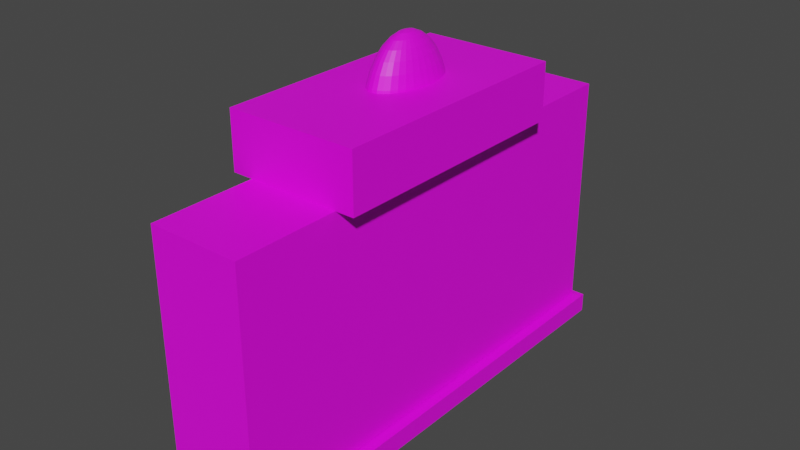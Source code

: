# Source: Television.blend  (saved by Blender 2.91.10; exported with 4.5.12 LTS)
import bpy
from mathutils import Matrix  # noqa: F401  (used for matrix-valued properties, if any)

bpy.ops.wm.read_factory_settings(use_empty=True)
scene = bpy.context.scene
scene.name = 'Scene'

# ---- collections
col_collection = bpy.data.collections.new('Collection'); scene.collection.children.link(col_collection)

# ---- images (referenced by path relative to the original .blend; pixels are not part of the script)
import os
ASSET_DIR = os.environ.get("B2B_ASSET_DIR", "")  # directory of the original .blend (textures are referenced by path, not embedded)
HERE = os.path.dirname(os.path.abspath(__file__))  # packed textures are extracted next to this script under _unpacked/

def load_image(name, relpath, width, height, colorspace="sRGB"):
    """Load a texture the original file referenced (path relative to the .blend, or extracted next to this script)."""
    p = next((c for c in (os.path.join(HERE, relpath), os.path.join(ASSET_DIR, relpath)) if relpath and os.path.exists(c)), "")
    if p:
        img = bpy.data.images.load(p, check_existing=True)
        img.name = name
    else:  # same state as the original file: an image datablock whose file is absent (Cycles renders it pink)
        img = bpy.data.images.new(name, width, height)
        img.source = "FILE"
        img.filepath = "//" + (relpath or name)
    img.colorspace_settings.name = colorspace
    return img
img_texturatele_png_001 = load_image('TexturaTele.png.001', 'TexturaTele.png', 1024, 1024, 'sRGB')

# ---- materials (node trees are filled in below, after node groups)
mat_tele = bpy.data.materials.new('Tele')
mat_tele.use_transparent_shadow = False

# ---- material node trees
mat_tele.use_nodes = True; mat_tele.node_tree.nodes.clear()
_N = mat_tele.node_tree.nodes; _L = mat_tele.node_tree.links
n0 = _N.new('ShaderNodeBsdfPrincipled'); n0.name = 'Principled BSDF'; n0.location = (10, 300)
n0.distribution = 'GGX'
n0.subsurface_method = 'BURLEY'
n0.inputs[3].default_value = 1.45
n0.inputs[27].default_value = (0.0, 0.0, 0.0, 1.0)
n0.inputs[28].default_value = 1.0
n1 = _N.new('ShaderNodeOutputMaterial'); n1.name = 'Material Output'; n1.location = (300, 300)
n2 = _N.new('ShaderNodeTexImage'); n2.name = 'Imagen'; n2.location = (-335, 247)
n2.image = img_texturatele_png_001
_L.new(n0.outputs[0], n1.inputs[0])
_L.new(n2.outputs[0], n0.inputs[0])
n1.is_active_output = True

# ---- world
world_world = bpy.data.worlds.new('World'); scene.world = world_world
world_world.use_nodes = True; world_world.node_tree.nodes.clear()
_N = world_world.node_tree.nodes; _L = world_world.node_tree.links
n0 = _N.new('ShaderNodeOutputWorld'); n0.name = 'World Output'; n0.location = (300, 300)
n1 = _N.new('ShaderNodeBackground'); n1.name = 'Background'; n1.location = (10, 300)
n1.inputs[0].default_value = (0.05088, 0.05088, 0.05088, 1.0)
_L.new(n1.outputs[0], n0.inputs[0])
n0.is_active_output = True
world_world.color = (0.05088, 0.05088, 0.05088)
world_world.use_sun_shadow = False
world_world.sun_shadow_jitter_overblur = 0.0

# ---- meshes
me_plano = bpy.data.meshes.new('Plano')
me_plano.from_pydata([(-1.0, -1.0, 0.0), (1.0, -1.0, 0.0), (-1.0, 1.0, 0.0), (1.0, 1.0, 0.0), (-1.0, -1.0, 0.2567), (1.0, -1.0, 0.2567), (-1.0, 1.0, 0.2567), (1.0, 1.0, 0.2567), (-0.7842, 0.8773, 3.242), (-0.7842, -0.8883, 3.242), (-0.7842, 0.8773, 0.4366), (-0.7842, -0.8883, 0.4366), (-0.7602, -0.9831, 0.2741), (0.8248, -0.9831, 0.2741), (-0.7602, 0.9721, 0.2741), (0.8248, 0.9721, 0.2741), (-0.7602, -0.9831, 3.405), (0.8248, -0.9831, 3.405), (-0.7602, 0.9721, 3.405), (0.8248, 0.9721, 3.405), (-1.115, -0.5562, 3.405), (1.148, -0.5562, 3.405), (-1.115, 0.5061, 3.405), (1.148, 0.5061, 3.405), (-1.115, -0.5562, 4.145), (1.148, -0.5562, 4.145), (-1.115, 0.5061, 4.145), (1.148, 0.5061, 4.145), (-1.12, -0.01679, 3.836), (-1.12, 0.4716, 3.836), (-1.12, -0.01679, 3.987), (-1.12, 0.4716, 3.987), (-1.096, -0.01679, 3.836), (-1.096, 0.4716, 3.836), (-1.096, -0.01679, 3.987), (-1.096, 0.4716, 3.987), (-1.141, 0.4026, 3.674), (-1.141, 0.4026, 3.526), (-1.141, 0.4706, 3.674), (-1.141, 0.4706, 3.526), (-1.112, 0.4706, 3.526), (-1.112, 0.4706, 3.674), (-1.112, 0.4026, 3.526), (-1.112, 0.4026, 3.674), (-1.118, 0.2657, 3.677), (-1.118, 0.2657, 3.529), (-1.118, 0.3337, 3.677), (-1.118, 0.3337, 3.529), (-1.147, 0.3337, 3.529), (-1.147, 0.3337, 3.677), (-1.147, 0.2657, 3.529), (-1.147, 0.2657, 3.677), (-1.147, 0.334, 3.677), (-1.147, 0.334, 3.529), (-1.147, 0.402, 3.677), (-1.147, 0.402, 3.529), (-1.118, 0.402, 3.529), (-1.118, 0.402, 3.677), (-1.118, 0.334, 3.529), (-1.118, 0.334, 3.677), (-1.118, 0.1971, 3.677), (-1.118, 0.1971, 3.529), (-1.118, 0.2651, 3.677), (-1.118, 0.2651, 3.529), (-1.147, 0.2651, 3.529), (-1.147, 0.2651, 3.677), (-1.147, 0.1971, 3.529), (-1.147, 0.1971, 3.677), (-1.118, 0.1286, 3.677), (-1.118, 0.1286, 3.529), (-1.118, 0.1966, 3.677), (-1.118, 0.1966, 3.529), (-1.147, 0.1966, 3.529), (-1.147, 0.1966, 3.677), (-1.147, 0.1286, 3.529), (-1.147, 0.1286, 3.677), (-1.118, 0.05954, 3.677), (-1.118, 0.05954, 3.529), (-1.118, 0.1275, 3.677), (-1.118, 0.1275, 3.529), (-1.147, 0.1275, 3.529), (-1.147, 0.1275, 3.677), (-1.147, 0.05954, 3.529), (-1.147, 0.05954, 3.677), (-1.147, -0.3661, 3.93), (-1.117, -0.3661, 3.93), (-1.147, -0.3666, 3.914), (-1.117, -0.3666, 3.914), (-1.147, -0.3681, 3.898), (-1.117, -0.3681, 3.898), (-1.147, -0.3705, 3.884), (-1.117, -0.3705, 3.884), (-1.147, -0.3738, 3.871), (-1.117, -0.3738, 3.871), (-1.147, -0.3778, 3.861), (-1.117, -0.3778, 3.861), (-1.147, -0.3824, 3.853), (-1.117, -0.3824, 3.853), (-1.147, -0.3873, 3.849), (-1.117, -0.3873, 3.849), (-1.147, -0.3925, 3.847), (-1.117, -0.3925, 3.847), (-1.147, -0.3976, 3.849), (-1.117, -0.3976, 3.849), (-1.147, -0.4025, 3.853), (-1.117, -0.4025, 3.853), (-1.147, -0.4071, 3.861), (-1.117, -0.4071, 3.861), (-1.147, -0.4111, 3.871), (-1.117, -0.4111, 3.871), (-1.147, -0.4144, 3.884), (-1.117, -0.4144, 3.884), (-1.147, -0.4168, 3.898), (-1.117, -0.4168, 3.898), (-1.147, -0.4183, 3.914), (-1.117, -0.4183, 3.914), (-1.147, -0.4188, 3.93), (-1.117, -0.4188, 3.93), (-1.147, -0.4183, 3.947), (-1.117, -0.4183, 3.947), (-1.147, -0.4168, 3.962), (-1.117, -0.4168, 3.962), (-1.147, -0.4144, 3.977), (-1.117, -0.4144, 3.977), (-1.147, -0.4111, 3.989), (-1.117, -0.4111, 3.989), (-1.147, -0.4071, 4.0), (-1.117, -0.4071, 4.0), (-1.147, -0.4025, 4.007), (-1.117, -0.4025, 4.007), (-1.147, -0.3976, 4.012), (-1.117, -0.3976, 4.012), (-1.147, -0.3925, 4.014), (-1.117, -0.3925, 4.014), (-1.147, -0.3873, 4.012), (-1.117, -0.3873, 4.012), (-1.147, -0.3824, 4.007), (-1.117, -0.3824, 4.007), (-1.147, -0.3778, 4.0), (-1.117, -0.3778, 4.0), (-1.147, -0.3738, 3.989), (-1.117, -0.3738, 3.989), (-1.147, -0.3705, 3.977), (-1.117, -0.3705, 3.977), (-1.147, -0.3681, 3.962), (-1.117, -0.3681, 3.962), (-1.147, -0.3666, 3.947), (-1.117, -0.3666, 3.947), (-1.147, -0.2399, 3.93), (-1.117, -0.2399, 3.93), (-1.147, -0.2404, 3.914), (-1.117, -0.2404, 3.914), (-1.147, -0.2419, 3.898), (-1.117, -0.2419, 3.898), (-1.147, -0.2444, 3.884), (-1.117, -0.2444, 3.884), (-1.147, -0.2476, 3.871), (-1.117, -0.2476, 3.871), (-1.147, -0.2516, 3.861), (-1.117, -0.2516, 3.861), (-1.147, -0.2562, 3.853), (-1.117, -0.2562, 3.853), (-1.147, -0.2612, 3.849), (-1.117, -0.2612, 3.849), (-1.147, -0.2663, 3.847), (-1.117, -0.2663, 3.847), (-1.147, -0.2714, 3.849), (-1.117, -0.2714, 3.849), (-1.147, -0.2764, 3.853), (-1.117, -0.2764, 3.853), (-1.147, -0.281, 3.861), (-1.117, -0.281, 3.861), (-1.147, -0.2849, 3.871), (-1.117, -0.2849, 3.871), (-1.147, -0.2882, 3.884), (-1.117, -0.2882, 3.884), (-1.147, -0.2907, 3.898), (-1.117, -0.2907, 3.898), (-1.147, -0.2922, 3.914), (-1.117, -0.2922, 3.914), (-1.147, -0.2927, 3.93), (-1.117, -0.2927, 3.93), (-1.147, -0.2922, 3.947), (-1.117, -0.2922, 3.947), (-1.147, -0.2907, 3.962), (-1.117, -0.2907, 3.962), (-1.147, -0.2882, 3.977), (-1.117, -0.2882, 3.977), (-1.147, -0.2849, 3.989), (-1.117, -0.2849, 3.989), (-1.147, -0.281, 4.0), (-1.117, -0.281, 4.0), (-1.147, -0.2764, 4.007), (-1.117, -0.2764, 4.007), (-1.147, -0.2714, 4.012), (-1.117, -0.2714, 4.012), (-1.147, -0.2663, 4.014), (-1.117, -0.2663, 4.014), (-1.147, -0.2612, 4.012), (-1.117, -0.2612, 4.012), (-1.147, -0.2562, 4.007), (-1.117, -0.2562, 4.007), (-1.147, -0.2516, 4.0), (-1.117, -0.2516, 4.0), (-1.147, -0.2476, 3.989), (-1.117, -0.2476, 3.989), (-1.147, -0.2444, 3.977), (-1.117, -0.2444, 3.977), (-1.147, -0.2419, 3.962), (-1.117, -0.2419, 3.962), (-1.147, -0.2404, 3.947), (-1.117, -0.2404, 3.947), (0.005602, -0.006298, 4.695), (0.005602, -0.04345, 4.645), (0.005602, -0.07769, 4.565), (0.005602, -0.1077, 4.458), (0.005602, -0.1323, 4.326), (0.005602, -0.1506, 4.177), (0.005602, -0.1619, 4.014), (0.005602, -0.1657, 3.845), (0.005602, -0.1619, 3.676), (0.005602, -0.07769, 3.125), (0.02269, -0.005555, 4.695), (0.03911, -0.04199, 4.645), (0.05426, -0.07558, 4.565), (0.06753, -0.105, 4.458), (0.07842, -0.1292, 4.326), (0.08651, -0.1471, 4.177), (0.09149, -0.1582, 4.014), (0.09318, -0.1619, 3.845), (0.09149, -0.1582, 3.676), (0.08651, -0.1471, 3.514), (0.07842, -0.1292, 3.364), (0.06753, -0.105, 3.233), (0.05426, -0.07558, 3.125), (0.03911, -0.04199, 3.045), (0.02269, -0.005555, 2.996), (0.03911, -0.003356, 4.695), (0.07134, -0.03768, 4.645), (0.101, -0.06932, 4.565), (0.1271, -0.09704, 4.458), (0.1484, -0.1198, 4.326), (0.1643, -0.1367, 4.177), (0.1741, -0.1471, 4.014), (0.1774, -0.1506, 3.845), (0.1741, -0.1471, 3.676), (0.1643, -0.1367, 3.514), (0.1484, -0.1198, 3.364), (0.1271, -0.09704, 3.233), (0.101, -0.06932, 3.125), (0.07134, -0.03768, 3.045), (0.03911, -0.003356, 2.996), (0.05426, 0.0002141, 4.695), (0.101, -0.03068, 4.645), (0.1442, -0.05915, 4.565), (0.1819, -0.0841, 4.458), (0.213, -0.1046, 4.326), (0.236, -0.1198, 4.177), (0.2502, -0.1292, 4.014), (0.255, -0.1323, 3.845), (0.2502, -0.1292, 3.676), (0.236, -0.1198, 3.514), (0.213, -0.1046, 3.364), (0.1819, -0.0841, 3.233), (0.1442, -0.05915, 3.125), (0.101, -0.03068, 3.045), (0.05426, 0.0002142, 2.996), (0.06753, 0.005019, 4.695), (0.1271, -0.02125, 4.645), (0.1819, -0.04546, 4.565), (0.23, -0.06669, 4.458), (0.2695, -0.0841, 4.326), (0.2989, -0.09704, 4.177), (0.3169, -0.105, 4.014), (0.323, -0.1077, 3.845), (0.3169, -0.105, 3.676), (0.2989, -0.09704, 3.514), (0.2695, -0.0841, 3.364), (0.23, -0.06669, 3.233), (0.1819, -0.04546, 3.125), (0.1271, -0.02125, 3.045), (0.06753, 0.005019, 2.996), (0.07842, 0.01087, 4.695), (0.1484, -0.009767, 4.645), (0.213, -0.02879, 4.565), (0.2695, -0.04546, 4.458), (0.3159, -0.05915, 4.326), (0.3504, -0.06932, 4.177), (0.3717, -0.07558, 4.014), (0.3788, -0.07769, 3.845), (0.3717, -0.07558, 3.676), (0.3504, -0.06932, 3.514), (0.3159, -0.05915, 3.364), (0.2695, -0.04546, 3.233), (0.213, -0.02879, 3.125), (0.1484, -0.009767, 3.045), (0.07842, 0.01087, 2.996), (0.08651, 0.01755, 4.695), (0.1643, 0.003336, 4.645), (0.236, -0.009767, 4.565), (0.2989, -0.02125, 4.458), (0.3504, -0.03068, 4.326), (0.3888, -0.03768, 4.177), (0.4124, -0.04199, 4.014), (0.4203, -0.04345, 3.845), (0.4124, -0.04199, 3.676), (0.3888, -0.03768, 3.514), (0.3504, -0.03068, 3.364), (0.2989, -0.02125, 3.233), (0.236, -0.009767, 3.125), (0.1643, 0.003336, 3.045), (0.08651, 0.01755, 2.996), (0.09149, 0.0248, 4.695), (0.1741, 0.01755, 4.645), (0.2502, 0.01087, 4.565), (0.3169, 0.005019, 4.458), (0.3717, 0.0002142, 4.326), (0.4124, -0.003356, 4.177), (0.4374, -0.005555, 4.014), (0.4459, -0.006297, 3.845), (0.4374, -0.005555, 3.676), (0.4124, -0.003356, 3.514), (0.3717, 0.0002142, 3.364), (0.3169, 0.005019, 3.233), (0.2502, 0.01087, 3.125), (0.1741, 0.01755, 3.045), (0.09149, 0.0248, 2.996), (0.09318, 0.03234, 4.695), (0.1774, 0.03234, 4.645), (0.255, 0.03234, 4.565), (0.323, 0.03234, 4.458), (0.3788, 0.03234, 4.326), (0.4203, 0.03234, 4.177), (0.4459, 0.03234, 4.014), (0.4545, 0.03234, 3.845), (0.4459, 0.03234, 3.676), (0.4203, 0.03234, 3.514), (0.3788, 0.03234, 3.364), (0.323, 0.03234, 3.233), (0.255, 0.03234, 3.125), (0.1774, 0.03234, 3.045), (0.09318, 0.03234, 2.996), (0.09149, 0.03988, 4.695), (0.1741, 0.04713, 4.645), (0.2502, 0.05381, 4.565), (0.3169, 0.05966, 4.458), (0.3717, 0.06447, 4.326), (0.4124, 0.06804, 4.177), (0.4374, 0.07024, 4.014), (0.4459, 0.07098, 3.845), (0.4374, 0.07024, 3.676), (0.4124, 0.06804, 3.514), (0.3717, 0.06447, 3.364), (0.3169, 0.05966, 3.233), (0.2502, 0.05381, 3.125), (0.1741, 0.04713, 3.045), (0.09149, 0.03988, 2.996), (0.08651, 0.04713, 4.695), (0.1643, 0.06134, 4.645), (0.236, 0.07445, 4.565), (0.2989, 0.08593, 4.458), (0.3504, 0.09536, 4.326), (0.3888, 0.1024, 4.177), (0.4124, 0.1067, 4.014), (0.4203, 0.1081, 3.845), (0.4124, 0.1067, 3.676), (0.3888, 0.1024, 3.514), (0.3504, 0.09536, 3.364), (0.2989, 0.08593, 3.233), (0.236, 0.07445, 3.125), (0.1643, 0.06134, 3.045), (0.08651, 0.04713, 2.996), (0.07842, 0.05381, 4.695), (0.1484, 0.07445, 4.645), (0.213, 0.09347, 4.565), (0.2695, 0.1101, 4.458), (0.3159, 0.1238, 4.326), (0.3504, 0.134, 4.177), (0.3717, 0.1403, 4.014), (0.3788, 0.1424, 3.845), (0.3717, 0.1403, 3.676), (0.3504, 0.134, 3.514), (0.3159, 0.1238, 3.364), (0.2695, 0.1101, 3.233), (0.213, 0.09347, 3.125), (0.1484, 0.07445, 3.045), (0.07842, 0.05381, 2.996), (0.06753, 0.05966, 4.695), (0.1271, 0.08593, 4.645), (0.1819, 0.1101, 4.565), (0.23, 0.1314, 4.458), (0.2695, 0.1488, 4.326), (0.2989, 0.1617, 4.177), (0.3169, 0.1697, 4.014), (0.323, 0.1724, 3.845), (0.3169, 0.1697, 3.676), (0.2989, 0.1617, 3.514), (0.2695, 0.1488, 3.364), (0.23, 0.1314, 3.233), (0.1819, 0.1101, 3.125), (0.1271, 0.08593, 3.045), (0.06753, 0.05966, 2.996), (0.05426, 0.06447, 4.695), (0.101, 0.09536, 4.645), (0.1442, 0.1238, 4.565), (0.1819, 0.1488, 4.458), (0.213, 0.1693, 4.326), (0.236, 0.1845, 4.177), (0.2502, 0.1938, 4.014), (0.255, 0.197, 3.845), (0.2502, 0.1938, 3.676), (0.236, 0.1845, 3.514), (0.213, 0.1693, 3.364), (0.1819, 0.1488, 3.233), (0.1442, 0.1238, 3.125), (0.101, 0.09536, 3.045), (0.05426, 0.06447, 2.996), (0.005602, 0.03234, 2.98), (0.03911, 0.06804, 4.695), (0.07134, 0.1024, 4.645), (0.101, 0.134, 4.565), (0.1271, 0.1617, 4.458), (0.1484, 0.1845, 4.326), (0.1643, 0.2014, 4.177), (0.1741, 0.2118, 4.014), (0.1774, 0.2153, 3.845), (0.1741, 0.2118, 3.676), (0.1643, 0.2014, 3.514), (0.1484, 0.1845, 3.364), (0.1271, 0.1617, 3.233), (0.101, 0.134, 3.125), (0.07134, 0.1024, 3.045), (0.03911, 0.06804, 2.996), (0.02269, 0.07024, 4.695), (0.03911, 0.1067, 4.645), (0.05426, 0.1403, 4.565), (0.06753, 0.1697, 4.458), (0.07842, 0.1938, 4.326), (0.08651, 0.2118, 4.177), (0.09149, 0.2229, 4.014), (0.09318, 0.2266, 3.845), (0.09149, 0.2229, 3.676), (0.08651, 0.2118, 3.514), (0.07842, 0.1938, 3.364), (0.06753, 0.1697, 3.233), (0.05426, 0.1403, 3.125), (0.03911, 0.1067, 3.045), (0.02269, 0.07024, 2.996), (0.005602, 0.07098, 4.695), (0.005602, 0.1081, 4.645), (0.005602, 0.1424, 4.565), (0.005602, 0.1724, 4.458), (0.005602, 0.197, 4.326), (0.005602, 0.2153, 4.177), (0.005602, 0.2266, 4.014), (0.005602, 0.2304, 3.845), (0.005602, 0.2266, 3.676), (0.005602, 0.2153, 3.514), (0.005602, 0.197, 3.364), (0.005602, 0.1724, 3.233), (0.005602, 0.1424, 3.125), (0.005602, 0.1081, 3.045), (0.005602, 0.07098, 2.996), (-0.01148, 0.07024, 4.695), (-0.02791, 0.1067, 4.645), (-0.04305, 0.1403, 4.565), (-0.05632, 0.1697, 4.458), (-0.06721, 0.1938, 4.326), (-0.07531, 0.2118, 4.177), (-0.08029, 0.2229, 4.014), (-0.08197, 0.2266, 3.845), (-0.08029, 0.2229, 3.676), (-0.07531, 0.2118, 3.514), (-0.06721, 0.1938, 3.364), (-0.05632, 0.1697, 3.233), (-0.04305, 0.1403, 3.125), (-0.02791, 0.1067, 3.045), (-0.01148, 0.07024, 2.996), (-0.02791, 0.06804, 4.695), (-0.06014, 0.1024, 4.645), (-0.08984, 0.134, 4.565), (-0.1159, 0.1617, 4.458), (-0.1372, 0.1845, 4.326), (-0.1531, 0.2014, 4.177), (-0.1629, 0.2118, 4.014), (-0.1662, 0.2153, 3.845), (-0.1629, 0.2118, 3.676), (-0.1531, 0.2014, 3.514), (-0.1372, 0.1845, 3.364), (-0.1159, 0.1617, 3.233), (-0.08984, 0.134, 3.125), (-0.06014, 0.1024, 3.045), (-0.02791, 0.06804, 2.996), (-0.04305, 0.06447, 4.695), (-0.08984, 0.09536, 4.645), (-0.133, 0.1238, 4.565), (-0.1707, 0.1488, 4.458), (-0.2018, 0.1693, 4.326), (-0.2248, 0.1845, 4.177), (-0.239, 0.1938, 4.014), (-0.2438, 0.197, 3.845), (-0.239, 0.1938, 3.676), (-0.2248, 0.1845, 3.514), (-0.2018, 0.1693, 3.364), (-0.1707, 0.1488, 3.233), (-0.133, 0.1238, 3.125), (-0.08984, 0.09536, 3.045), (-0.04305, 0.06447, 2.996), (0.005601, 0.03234, 4.711), (-0.05632, 0.05966, 4.695), (-0.1159, 0.08593, 4.645), (-0.1707, 0.1101, 4.565), (-0.2188, 0.1314, 4.458), (-0.2583, 0.1488, 4.326), (-0.2876, 0.1617, 4.177), (-0.3057, 0.1697, 4.014), (-0.3118, 0.1724, 3.845), (-0.3057, 0.1697, 3.676), (-0.2876, 0.1617, 3.514), (-0.2583, 0.1488, 3.364), (-0.2188, 0.1314, 3.233), (-0.1707, 0.1101, 3.125), (-0.1159, 0.08593, 3.045), (-0.05632, 0.05966, 2.996), (-0.06721, 0.05381, 4.695), (-0.1372, 0.07445, 4.645), (-0.2018, 0.09347, 4.565), (-0.2583, 0.1101, 4.458), (-0.3047, 0.1238, 4.326), (-0.3392, 0.134, 4.177), (-0.3605, 0.1403, 4.014), (-0.3676, 0.1424, 3.845), (-0.3605, 0.1403, 3.676), (-0.3392, 0.134, 3.514), (-0.3047, 0.1238, 3.364), (-0.2583, 0.1101, 3.233), (-0.2018, 0.09347, 3.125), (-0.1372, 0.07445, 3.045), (-0.06721, 0.05381, 2.996), (-0.07531, 0.04713, 4.695), (-0.1531, 0.06134, 4.645), (-0.2248, 0.07445, 4.565), (-0.2876, 0.08593, 4.458), (-0.3392, 0.09536, 4.326), (-0.3775, 0.1024, 4.177), (-0.4011, 0.1067, 4.014), (-0.4091, 0.1081, 3.845), (-0.4011, 0.1067, 3.676), (-0.3775, 0.1024, 3.514), (-0.3392, 0.09536, 3.364), (-0.2876, 0.08593, 3.233), (-0.2248, 0.07445, 3.125), (-0.1531, 0.06134, 3.045), (-0.07531, 0.04713, 2.996), (-0.08029, 0.03988, 4.695), (-0.1629, 0.04713, 4.645), (-0.239, 0.05381, 4.565), (-0.3057, 0.05966, 4.458), (-0.3605, 0.06447, 4.326), (-0.4011, 0.06804, 4.177), (-0.4262, 0.07024, 4.014), (-0.4347, 0.07098, 3.845), (-0.4262, 0.07024, 3.676), (-0.4011, 0.06804, 3.514), (-0.3605, 0.06447, 3.364), (-0.3057, 0.05966, 3.233), (-0.239, 0.05381, 3.125), (-0.1629, 0.04713, 3.045), (-0.08029, 0.03988, 2.996), (-0.08197, 0.03234, 4.695), (-0.1662, 0.03234, 4.645), (-0.2438, 0.03234, 4.565), (-0.3118, 0.03234, 4.458), (-0.3676, 0.03234, 4.326), (-0.4091, 0.03234, 4.177), (-0.4347, 0.03234, 4.014), (-0.4433, 0.03234, 3.845), (-0.4347, 0.03234, 3.676), (-0.4091, 0.03234, 3.514), (-0.3676, 0.03234, 3.364), (-0.3118, 0.03234, 3.233), (-0.2438, 0.03234, 3.125), (-0.1662, 0.03234, 3.045), (-0.08197, 0.03234, 2.996), (-0.08029, 0.0248, 4.695), (-0.1629, 0.01755, 4.645), (-0.239, 0.01087, 4.565), (-0.3057, 0.005019, 4.458), (-0.3605, 0.0002142, 4.326), (-0.4011, -0.003356, 4.177), (-0.4262, -0.005555, 4.014), (-0.4347, -0.006298, 3.845), (-0.4262, -0.005555, 3.676), (-0.4011, -0.003356, 3.514), (-0.3605, 0.0002142, 3.364), (-0.3057, 0.005019, 3.233), (-0.239, 0.01087, 3.125), (-0.1629, 0.01755, 3.045), (-0.08029, 0.0248, 2.996), (-0.07531, 0.01755, 4.695), (-0.1531, 0.003336, 4.645), (-0.2248, -0.009767, 4.565), (-0.2876, -0.02125, 4.458), (-0.3392, -0.03068, 4.326), (-0.3775, -0.03768, 4.177), (-0.4011, -0.04199, 4.014), (-0.4091, -0.04345, 3.845), (-0.4011, -0.04199, 3.676), (-0.3775, -0.03768, 3.514), (-0.3392, -0.03068, 3.364), (-0.2876, -0.02125, 3.233), (-0.2248, -0.009767, 3.125), (-0.1531, 0.003336, 3.045), (-0.07531, 0.01755, 2.996), (-0.06721, 0.01087, 4.695), (-0.1372, -0.009767, 4.645), (-0.2018, -0.02879, 4.565), (-0.2583, -0.04546, 4.458), (-0.3047, -0.05915, 4.326), (-0.3392, -0.06932, 4.177), (-0.3605, -0.07558, 4.014), (-0.3676, -0.07769, 3.845), (-0.3605, -0.07558, 3.676), (-0.3392, -0.06932, 3.514), (-0.3047, -0.05915, 3.364), (-0.2583, -0.04546, 3.233), (-0.2018, -0.02879, 3.125), (-0.1372, -0.009767, 3.045), (-0.06721, 0.01087, 2.996), (-0.05632, 0.005019, 4.695), (-0.1159, -0.02125, 4.645), (-0.1707, -0.04546, 4.565), (-0.2188, -0.06669, 4.458), (-0.2583, -0.0841, 4.326), (-0.2876, -0.09704, 4.177), (-0.3057, -0.105, 4.014), (-0.3118, -0.1077, 3.845), (-0.3057, -0.105, 3.676), (-0.2876, -0.09704, 3.514), (-0.2583, -0.0841, 3.364), (-0.2188, -0.06669, 3.233), (-0.1707, -0.04546, 3.125), (-0.1159, -0.02125, 3.045), (-0.05632, 0.005019, 2.996), (-0.04305, 0.0002142, 4.695), (-0.08984, -0.03068, 4.645), (-0.133, -0.05915, 4.565), (-0.1707, -0.0841, 4.458), (-0.2018, -0.1046, 4.326), (-0.2248, -0.1198, 4.177), (-0.239, -0.1292, 4.014), (-0.2438, -0.1323, 3.845), (-0.239, -0.1292, 3.676), (-0.2248, -0.1198, 3.514), (-0.2018, -0.1046, 3.364), (-0.1707, -0.0841, 3.233), (-0.133, -0.05915, 3.125), (-0.08984, -0.03068, 3.045), (-0.04305, 0.0002142, 2.996), (-0.02791, -0.003356, 4.695), (-0.06014, -0.03768, 4.645), (-0.08984, -0.06932, 4.565), (-0.1159, -0.09704, 4.458), (-0.1372, -0.1198, 4.326), (-0.1531, -0.1367, 4.177), (-0.1629, -0.1471, 4.014), (-0.1662, -0.1506, 3.845), (-0.1629, -0.1471, 3.676), (-0.1531, -0.1367, 3.514), (-0.1372, -0.1198, 3.364), (-0.1159, -0.09704, 3.233), (-0.08984, -0.06932, 3.125), (-0.06014, -0.03768, 3.045), (-0.02791, -0.003356, 2.996), (-0.01148, -0.005555, 4.695), (-0.02791, -0.04199, 4.645), (-0.04305, -0.07558, 4.565), (-0.05632, -0.105, 4.458), (-0.06721, -0.1292, 4.326), (-0.07531, -0.1471, 4.177), (-0.08029, -0.1582, 4.014), (-0.08197, -0.1619, 3.845), (-0.08029, -0.1582, 3.676), (-0.07531, -0.1471, 3.514), (-0.06721, -0.1292, 3.364), (-0.05632, -0.105, 3.233), (-0.04305, -0.07558, 3.125), (-0.02791, -0.04199, 3.045), (-0.01148, -0.005555, 2.996), (0.005602, -0.1506, 3.514), (0.005602, -0.1323, 3.364), (0.005602, -0.1077, 3.233), (0.005602, -0.04345, 3.045), (0.005602, -0.006297, 2.996)], [], [(0, 2, 3, 1), (4, 5, 7, 6), (1, 3, 7, 5), (2, 0, 4, 6), (3, 2, 6, 7), (0, 1, 5, 4), (12, 16, 9, 11), (18, 14, 10, 8), (14, 12, 11, 10), (10, 11, 9, 8), (15, 13, 12, 14), (19, 18, 16, 17), (12, 13, 17, 16), (13, 15, 19, 17), (16, 18, 8, 9), (15, 14, 18, 19), (20, 22, 23, 21), (24, 25, 27, 26), (21, 23, 27, 25), (22, 20, 28, 29), (23, 22, 26, 27), (20, 21, 25, 24), (30, 31, 35, 34), (26, 22, 29, 31), (20, 24, 30, 28), (24, 26, 31, 30), (33, 32, 34, 35), (28, 30, 34, 32), (29, 28, 32, 33), (31, 29, 33, 35), (39, 38, 36, 37), (37, 36, 43, 42), (42, 43, 41, 40), (40, 41, 38, 39), (37, 42, 40, 39), (43, 36, 38, 41), (44, 51, 49, 46), (50, 45, 47, 48), (47, 46, 49, 48), (45, 44, 46, 47), (50, 51, 44, 45), (48, 49, 51, 50), (55, 54, 52, 53), (53, 52, 59, 58), (58, 59, 57, 56), (56, 57, 54, 55), (53, 58, 56, 55), (59, 52, 54, 57), (60, 67, 65, 62), (66, 61, 63, 64), (63, 62, 65, 64), (61, 60, 62, 63), (66, 67, 60, 61), (64, 65, 67, 66), (68, 75, 73, 70), (74, 69, 71, 72), (71, 70, 73, 72), (69, 68, 70, 71), (74, 75, 68, 69), (72, 73, 75, 74), (76, 83, 81, 78), (82, 77, 79, 80), (79, 78, 81, 80), (77, 76, 78, 79), (82, 83, 76, 77), (80, 81, 83, 82), (84, 85, 87, 86), (86, 87, 89, 88), (88, 89, 91, 90), (90, 91, 93, 92), (92, 93, 95, 94), (94, 95, 97, 96), (96, 97, 99, 98), (98, 99, 101, 100), (100, 101, 103, 102), (102, 103, 105, 104), (104, 105, 107, 106), (106, 107, 109, 108), (108, 109, 111, 110), (110, 111, 113, 112), (112, 113, 115, 114), (114, 115, 117, 116), (116, 117, 119, 118), (118, 119, 121, 120), (120, 121, 123, 122), (122, 123, 125, 124), (124, 125, 127, 126), (126, 127, 129, 128), (128, 129, 131, 130), (130, 131, 133, 132), (132, 133, 135, 134), (134, 135, 137, 136), (136, 137, 139, 138), (138, 139, 141, 140), (140, 141, 143, 142), (142, 143, 145, 144), (87, 85, 147, 145, 143, 141, 139, 137, 135, 133, 131, 129, 127, 125, 123, 121, 119, 117, 115, 113, 111, 109, 107, 105, 103, 101, 99, 97, 95, 93, 91, 89), (144, 145, 147, 146), (146, 147, 85, 84), (84, 86, 88, 90, 92, 94, 96, 98, 100, 102, 104, 106, 108, 110, 112, 114, 116, 118, 120, 122, 124, 126, 128, 130, 132, 134, 136, 138, 140, 142, 144, 146), (148, 149, 151, 150), (150, 151, 153, 152), (152, 153, 155, 154), (154, 155, 157, 156), (156, 157, 159, 158), (158, 159, 161, 160), (160, 161, 163, 162), (162, 163, 165, 164), (164, 165, 167, 166), (166, 167, 169, 168), (168, 169, 171, 170), (170, 171, 173, 172), (172, 173, 175, 174), (174, 175, 177, 176), (176, 177, 179, 178), (178, 179, 181, 180), (180, 181, 183, 182), (182, 183, 185, 184), (184, 185, 187, 186), (186, 187, 189, 188), (188, 189, 191, 190), (190, 191, 193, 192), (192, 193, 195, 194), (194, 195, 197, 196), (196, 197, 199, 198), (198, 199, 201, 200), (200, 201, 203, 202), (202, 203, 205, 204), (204, 205, 207, 206), (206, 207, 209, 208), (151, 149, 211, 209, 207, 205, 203, 201, 199, 197, 195, 193, 191, 189, 187, 185, 183, 181, 179, 177, 175, 173, 171, 169, 167, 165, 163, 161, 159, 157, 155, 153), (208, 209, 211, 210), (210, 211, 149, 148), (148, 150, 152, 154, 156, 158, 160, 162, 164, 166, 168, 170, 172, 174, 176, 178, 180, 182, 184, 186, 188, 190, 192, 194, 196, 198, 200, 202, 204, 206, 208, 210), (219, 218, 228, 229), (212, 508, 222), (417, 693, 236), (220, 219, 229, 230), (213, 212, 222, 223), (689, 220, 230, 231), (214, 213, 223, 224), (690, 689, 231, 232), (215, 214, 224, 225), (691, 690, 232, 233), (216, 215, 225, 226), (221, 691, 233, 234), (217, 216, 226, 227), (692, 221, 234, 235), (218, 217, 227, 228), (693, 692, 235, 236), (235, 234, 249, 250), (228, 227, 242, 243), (236, 235, 250, 251), (229, 228, 243, 244), (222, 508, 237), (417, 236, 251), (230, 229, 244, 245), (223, 222, 237, 238), (231, 230, 245, 246), (224, 223, 238, 239), (232, 231, 246, 247), (225, 224, 239, 240), (233, 232, 247, 248), (226, 225, 240, 241), (234, 233, 248, 249), (227, 226, 241, 242), (247, 246, 261, 262), (240, 239, 254, 255), (248, 247, 262, 263), (241, 240, 255, 256), (249, 248, 263, 264), (242, 241, 256, 257), (250, 249, 264, 265), (243, 242, 257, 258), (251, 250, 265, 266), (244, 243, 258, 259), (237, 508, 252), (417, 251, 266), (245, 244, 259, 260), (238, 237, 252, 253), (246, 245, 260, 261), (239, 238, 253, 254), (266, 265, 280, 281), (259, 258, 273, 274), (252, 508, 267), (417, 266, 281), (260, 259, 274, 275), (253, 252, 267, 268), (261, 260, 275, 276), (254, 253, 268, 269), (262, 261, 276, 277), (255, 254, 269, 270), (263, 262, 277, 278), (256, 255, 270, 271), (264, 263, 278, 279), (257, 256, 271, 272), (265, 264, 279, 280), (258, 257, 272, 273), (270, 269, 284, 285), (278, 277, 292, 293), (271, 270, 285, 286), (279, 278, 293, 294), (272, 271, 286, 287), (280, 279, 294, 295), (273, 272, 287, 288), (281, 280, 295, 296), (274, 273, 288, 289), (267, 508, 282), (417, 281, 296), (275, 274, 289, 290), (268, 267, 282, 283), (276, 275, 290, 291), (269, 268, 283, 284), (277, 276, 291, 292), (289, 288, 303, 304), (282, 508, 297), (417, 296, 311), (290, 289, 304, 305), (283, 282, 297, 298), (291, 290, 305, 306), (284, 283, 298, 299), (292, 291, 306, 307), (285, 284, 299, 300), (293, 292, 307, 308), (286, 285, 300, 301), (294, 293, 308, 309), (287, 286, 301, 302), (295, 294, 309, 310), (288, 287, 302, 303), (296, 295, 310, 311), (308, 307, 322, 323), (301, 300, 315, 316), (309, 308, 323, 324), (302, 301, 316, 317), (310, 309, 324, 325), (303, 302, 317, 318), (311, 310, 325, 326), (304, 303, 318, 319), (297, 508, 312), (417, 311, 326), (305, 304, 319, 320), (298, 297, 312, 313), (306, 305, 320, 321), (299, 298, 313, 314), (307, 306, 321, 322), (300, 299, 314, 315), (312, 508, 327), (417, 326, 341), (320, 319, 334, 335), (313, 312, 327, 328), (321, 320, 335, 336), (314, 313, 328, 329), (322, 321, 336, 337), (315, 314, 329, 330), (323, 322, 337, 338), (316, 315, 330, 331), (324, 323, 338, 339), (317, 316, 331, 332), (325, 324, 339, 340), (318, 317, 332, 333), (326, 325, 340, 341), (319, 318, 333, 334), (331, 330, 345, 346), (339, 338, 353, 354), (332, 331, 346, 347), (340, 339, 354, 355), (333, 332, 347, 348), (341, 340, 355, 356), (334, 333, 348, 349), (327, 508, 342), (417, 341, 356), (335, 334, 349, 350), (328, 327, 342, 343), (336, 335, 350, 351), (329, 328, 343, 344), (337, 336, 351, 352), (330, 329, 344, 345), (338, 337, 352, 353), (350, 349, 364, 365), (343, 342, 357, 358), (351, 350, 365, 366), (344, 343, 358, 359), (352, 351, 366, 367), (345, 344, 359, 360), (353, 352, 367, 368), (346, 345, 360, 361), (354, 353, 368, 369), (347, 346, 361, 362), (355, 354, 369, 370), (348, 347, 362, 363), (356, 355, 370, 371), (349, 348, 363, 364), (342, 508, 357), (417, 356, 371), (369, 368, 383, 384), (362, 361, 376, 377), (370, 369, 384, 385), (363, 362, 377, 378), (371, 370, 385, 386), (364, 363, 378, 379), (357, 508, 372), (417, 371, 386), (365, 364, 379, 380), (358, 357, 372, 373), (366, 365, 380, 381), (359, 358, 373, 374), (367, 366, 381, 382), (360, 359, 374, 375), (368, 367, 382, 383), (361, 360, 375, 376), (381, 380, 395, 396), (374, 373, 388, 389), (382, 381, 396, 397), (375, 374, 389, 390), (383, 382, 397, 398), (376, 375, 390, 391), (384, 383, 398, 399), (377, 376, 391, 392), (385, 384, 399, 400), (378, 377, 392, 393), (386, 385, 400, 401), (379, 378, 393, 394), (372, 508, 387), (417, 386, 401), (380, 379, 394, 395), (373, 372, 387, 388), (400, 399, 414, 415), (393, 392, 407, 408), (401, 400, 415, 416), (394, 393, 408, 409), (387, 508, 402), (417, 401, 416), (395, 394, 409, 410), (388, 387, 402, 403), (396, 395, 410, 411), (389, 388, 403, 404), (397, 396, 411, 412), (390, 389, 404, 405), (398, 397, 412, 413), (391, 390, 405, 406), (399, 398, 413, 414), (392, 391, 406, 407), (404, 403, 419, 420), (412, 411, 427, 428), (405, 404, 420, 421), (413, 412, 428, 429), (406, 405, 421, 422), (414, 413, 429, 430), (407, 406, 422, 423), (415, 414, 430, 431), (408, 407, 423, 424), (416, 415, 431, 432), (409, 408, 424, 425), (402, 508, 418), (417, 416, 432), (410, 409, 425, 426), (403, 402, 418, 419), (411, 410, 426, 427), (424, 423, 438, 439), (432, 431, 446, 447), (425, 424, 439, 440), (418, 508, 433), (417, 432, 447), (426, 425, 440, 441), (419, 418, 433, 434), (427, 426, 441, 442), (420, 419, 434, 435), (428, 427, 442, 443), (421, 420, 435, 436), (429, 428, 443, 444), (422, 421, 436, 437), (430, 429, 444, 445), (423, 422, 437, 438), (431, 430, 445, 446), (443, 442, 457, 458), (436, 435, 450, 451), (444, 443, 458, 459), (437, 436, 451, 452), (445, 444, 459, 460), (438, 437, 452, 453), (446, 445, 460, 461), (439, 438, 453, 454), (447, 446, 461, 462), (440, 439, 454, 455), (433, 508, 448), (417, 447, 462), (441, 440, 455, 456), (434, 433, 448, 449), (442, 441, 456, 457), (435, 434, 449, 450), (462, 461, 476, 477), (455, 454, 469, 470), (448, 508, 463), (417, 462, 477), (456, 455, 470, 471), (449, 448, 463, 464), (457, 456, 471, 472), (450, 449, 464, 465), (458, 457, 472, 473), (451, 450, 465, 466), (459, 458, 473, 474), (452, 451, 466, 467), (460, 459, 474, 475), (453, 452, 467, 468), (461, 460, 475, 476), (454, 453, 468, 469), (466, 465, 480, 481), (474, 473, 488, 489), (467, 466, 481, 482), (475, 474, 489, 490), (468, 467, 482, 483), (476, 475, 490, 491), (469, 468, 483, 484), (477, 476, 491, 492), (470, 469, 484, 485), (463, 508, 478), (417, 477, 492), (471, 470, 485, 486), (464, 463, 478, 479), (472, 471, 486, 487), (465, 464, 479, 480), (473, 472, 487, 488), (485, 484, 499, 500), (478, 508, 493), (417, 492, 507), (486, 485, 500, 501), (479, 478, 493, 494), (487, 486, 501, 502), (480, 479, 494, 495), (488, 487, 502, 503), (481, 480, 495, 496), (489, 488, 503, 504), (482, 481, 496, 497), (490, 489, 504, 505), (483, 482, 497, 498), (491, 490, 505, 506), (484, 483, 498, 499), (492, 491, 506, 507), (504, 503, 519, 520), (497, 496, 512, 513), (505, 504, 520, 521), (498, 497, 513, 514), (506, 505, 521, 522), (499, 498, 514, 515), (507, 506, 522, 523), (500, 499, 515, 516), (493, 508, 509), (417, 507, 523), (501, 500, 516, 517), (494, 493, 509, 510), (502, 501, 517, 518), (495, 494, 510, 511), (503, 502, 518, 519), (496, 495, 511, 512), (417, 523, 538), (517, 516, 531, 532), (510, 509, 524, 525), (518, 517, 532, 533), (511, 510, 525, 526), (519, 518, 533, 534), (512, 511, 526, 527), (520, 519, 534, 535), (513, 512, 527, 528), (521, 520, 535, 536), (514, 513, 528, 529), (522, 521, 536, 537), (515, 514, 529, 530), (523, 522, 537, 538), (516, 515, 530, 531), (509, 508, 524), (536, 535, 550, 551), (529, 528, 543, 544), (537, 536, 551, 552), (530, 529, 544, 545), (538, 537, 552, 553), (531, 530, 545, 546), (524, 508, 539), (417, 538, 553), (532, 531, 546, 547), (525, 524, 539, 540), (533, 532, 547, 548), (526, 525, 540, 541), (534, 533, 548, 549), (527, 526, 541, 542), (535, 534, 549, 550), (528, 527, 542, 543), (540, 539, 554, 555), (548, 547, 562, 563), (541, 540, 555, 556), (549, 548, 563, 564), (542, 541, 556, 557), (550, 549, 564, 565), (543, 542, 557, 558), (551, 550, 565, 566), (544, 543, 558, 559), (552, 551, 566, 567), (545, 544, 559, 560), (553, 552, 567, 568), (546, 545, 560, 561), (539, 508, 554), (417, 553, 568), (547, 546, 561, 562), (559, 558, 573, 574), (567, 566, 581, 582), (560, 559, 574, 575), (568, 567, 582, 583), (561, 560, 575, 576), (554, 508, 569), (417, 568, 583), (562, 561, 576, 577), (555, 554, 569, 570), (563, 562, 577, 578), (556, 555, 570, 571), (564, 563, 578, 579), (557, 556, 571, 572), (565, 564, 579, 580), (558, 557, 572, 573), (566, 565, 580, 581), (578, 577, 592, 593), (571, 570, 585, 586), (579, 578, 593, 594), (572, 571, 586, 587), (580, 579, 594, 595), (573, 572, 587, 588), (581, 580, 595, 596), (574, 573, 588, 589), (582, 581, 596, 597), (575, 574, 589, 590), (583, 582, 597, 598), (576, 575, 590, 591), (569, 508, 584), (417, 583, 598), (577, 576, 591, 592), (570, 569, 584, 585), (597, 596, 611, 612), (590, 589, 604, 605), (598, 597, 612, 613), (591, 590, 605, 606), (584, 508, 599), (417, 598, 613), (592, 591, 606, 607), (585, 584, 599, 600), (593, 592, 607, 608), (586, 585, 600, 601), (594, 593, 608, 609), (587, 586, 601, 602), (595, 594, 609, 610), (588, 587, 602, 603), (596, 595, 610, 611), (589, 588, 603, 604), (601, 600, 615, 616), (609, 608, 623, 624), (602, 601, 616, 617), (610, 609, 624, 625), (603, 602, 617, 618), (611, 610, 625, 626), (604, 603, 618, 619), (612, 611, 626, 627), (605, 604, 619, 620), (613, 612, 627, 628), (606, 605, 620, 621), (599, 508, 614), (417, 613, 628), (607, 606, 621, 622), (600, 599, 614, 615), (608, 607, 622, 623), (620, 619, 634, 635), (628, 627, 642, 643), (621, 620, 635, 636), (614, 508, 629), (417, 628, 643), (622, 621, 636, 637), (615, 614, 629, 630), (623, 622, 637, 638), (616, 615, 630, 631), (624, 623, 638, 639), (617, 616, 631, 632), (625, 624, 639, 640), (618, 617, 632, 633), (626, 625, 640, 641), (619, 618, 633, 634), (627, 626, 641, 642), (639, 638, 653, 654), (632, 631, 646, 647), (640, 639, 654, 655), (633, 632, 647, 648), (641, 640, 655, 656), (634, 633, 648, 649), (642, 641, 656, 657), (635, 634, 649, 650), (643, 642, 657, 658), (636, 635, 650, 651), (629, 508, 644), (417, 643, 658), (637, 636, 651, 652), (630, 629, 644, 645), (638, 637, 652, 653), (631, 630, 645, 646), (658, 657, 672, 673), (651, 650, 665, 666), (644, 508, 659), (417, 658, 673), (652, 651, 666, 667), (645, 644, 659, 660), (653, 652, 667, 668), (646, 645, 660, 661), (654, 653, 668, 669), (647, 646, 661, 662), (655, 654, 669, 670), (648, 647, 662, 663), (656, 655, 670, 671), (649, 648, 663, 664), (657, 656, 671, 672), (650, 649, 664, 665), (670, 669, 684, 685), (663, 662, 677, 678), (671, 670, 685, 686), (664, 663, 678, 679), (672, 671, 686, 687), (665, 664, 679, 680), (673, 672, 687, 688), (666, 665, 680, 681), (659, 508, 674), (417, 673, 688), (667, 666, 681, 682), (660, 659, 674, 675), (668, 667, 682, 683), (661, 660, 675, 676), (669, 668, 683, 684), (662, 661, 676, 677), (674, 508, 212), (417, 688, 693), (682, 681, 219, 220), (675, 674, 212, 213), (683, 682, 220, 689), (676, 675, 213, 214), (684, 683, 689, 690), (677, 676, 214, 215), (685, 684, 690, 691), (678, 677, 215, 216), (686, 685, 691, 221), (679, 678, 216, 217), (687, 686, 221, 692), (680, 679, 217, 218), (688, 687, 692, 693), (681, 680, 218, 219)])
_uv = me_plano.uv_layers.new(name='MapaUV')
_uv.uv.foreach_set('vector', [0.1442, 0.2974, 0.1442, 0.3616, 0.07998, 0.3616, 0.07998, 0.2974, 0.2447, 0.3106, 0.1806, 0.3106, 0.1806, 0.2464, 0.2447, 0.2464, 0.2614, 0.2464, 0.2614, 0.3106, 0.2532, 0.3106, 0.2532, 0.2464, 0.2616, 0.3106, 0.2616, 0.2464, 0.2698, 0.2464, 0.2698, 0.3106, 0.2699, 0.3106, 0.2699, 0.2464, 0.2782, 0.2464, 0.2782, 0.3106, 0.2531, 0.2464, 0.2531, 0.3106, 0.2448, 0.3106, 0.2448, 0.2464, 0.2922, 0.2464, 0.2922, 0.3469, 0.2891, 0.3417, 0.2891, 0.2516, 0.1798, 0.142, 0.1798, 0.3309, 0.1739, 0.3211, 0.1739, 0.1518, 0.2837, 0.3092, 0.2837, 0.2464, 0.2889, 0.2495, 0.2889, 0.3061, 0.6926, 0.3714, 0.5216, 0.3714, 0.5216, 0.09961, 0.6926, 0.09961, 0.1806, 0.3107, 0.2433, 0.3107, 0.2433, 0.3616, 0.1806, 0.3616, 0.2434, 0.1967, 0.2434, 0.1458, 0.3061, 0.1458, 0.3061, 0.1967, 0.1428, 0.1967, 0.1428, 0.1458, 0.2433, 0.1458, 0.2433, 0.1967, 0.07998, 0.1458, 0.1427, 0.1458, 0.1427, 0.2463, 0.07998, 0.2463, 0.2836, 0.2464, 0.2836, 0.3092, 0.2783, 0.3061, 0.2783, 0.2495, 0.07998, 0.2973, 0.07998, 0.2464, 0.1804, 0.2464, 0.1804, 0.2973, 0.669, 0.8995, 0.5388, 0.8995, 0.5388, 0.6222, 0.669, 0.6222, 0.7648, 0.6499, 0.6924, 0.6499, 0.6924, 0.6159, 0.7648, 0.6159, 0.681, 0.7637, 0.6315, 0.7637, 0.6315, 0.7293, 0.681, 0.7293, 0.737, 0.6598, 0.737, 0.6103, 0.7571, 0.6354, 0.7571, 0.6582, 0.6315, 0.6946, 0.7368, 0.6946, 0.7368, 0.7291, 0.6315, 0.7291, 0.6315, 0.66, 0.7368, 0.66, 0.7368, 0.6944, 0.6315, 0.6944, 0.7039, 0.7304, 0.6812, 0.7304, 0.6812, 0.7293, 0.7039, 0.7293, 0.7387, 0.66, 0.7387, 0.6944, 0.737, 0.6743, 0.737, 0.6673, 0.737, 0.7291, 0.737, 0.6946, 0.7622, 0.702, 0.7622, 0.709, 0.7647, 0.6103, 0.7647, 0.6598, 0.7573, 0.6582, 0.7573, 0.6354, 0.5179, 0.8859, 0.5428, 0.8859, 0.5428, 0.8936, 0.5179, 0.8936, 0.7681, 0.6685, 0.7681, 0.6755, 0.767, 0.6755, 0.767, 0.6685, 0.7468, 0.6911, 0.7468, 0.6684, 0.7479, 0.6684, 0.7479, 0.6911, 0.7681, 0.6604, 0.7681, 0.6674, 0.767, 0.6674, 0.767, 0.6604, 0.2319, 0.8253, 0.2319, 0.8072, 0.2402, 0.8072, 0.2402, 0.8253, 0.436, 0.4085, 0.436, 0.3903, 0.4395, 0.3903, 0.4395, 0.4085, 0.4395, 0.4085, 0.4395, 0.3903, 0.4478, 0.3903, 0.4478, 0.4085, 0.249, 0.8253, 0.249, 0.8072, 0.2525, 0.8072, 0.2525, 0.8253, 0.2317, 0.8477, 0.2317, 0.8512, 0.2234, 0.8512, 0.2234, 0.8477, 0.2483, 0.7611, 0.2483, 0.7646, 0.24, 0.7646, 0.24, 0.7611, 0.2402, 0.8477, 0.2402, 0.8512, 0.2319, 0.8512, 0.2319, 0.8477, 0.2397, 0.7574, 0.2397, 0.7609, 0.2314, 0.7609, 0.2314, 0.7574, 0.4323, 0.4452, 0.4323, 0.4271, 0.4358, 0.4271, 0.4358, 0.4452, 0.424, 0.4452, 0.424, 0.4271, 0.4323, 0.4271, 0.4323, 0.4452, 0.4205, 0.4452, 0.4205, 0.4271, 0.424, 0.4271, 0.424, 0.4452, 0.2319, 0.8437, 0.2319, 0.8255, 0.2402, 0.8255, 0.2402, 0.8437, 0.2405, 0.8253, 0.2405, 0.8072, 0.2488, 0.8072, 0.2488, 0.8253, 0.4355, 0.3849, 0.4355, 0.3668, 0.439, 0.3668, 0.439, 0.3849, 0.439, 0.3849, 0.439, 0.3668, 0.4473, 0.3668, 0.4473, 0.3849, 0.2432, 0.7833, 0.2432, 0.7652, 0.2467, 0.7652, 0.2467, 0.7833, 0.2397, 0.7536, 0.2397, 0.7571, 0.2314, 0.7571, 0.2314, 0.7536, 0.2397, 0.7836, 0.2397, 0.7871, 0.2314, 0.7871, 0.2314, 0.7836, 0.2483, 0.7574, 0.2483, 0.7609, 0.24, 0.7609, 0.24, 0.7574, 0.2483, 0.7836, 0.2483, 0.7871, 0.24, 0.7871, 0.24, 0.7836, 0.4323, 0.4085, 0.4323, 0.3903, 0.4358, 0.3903, 0.4358, 0.4085, 0.424, 0.4085, 0.424, 0.3903, 0.4323, 0.3903, 0.4323, 0.4085, 0.4205, 0.4085, 0.4205, 0.3903, 0.424, 0.3903, 0.424, 0.4085, 0.2469, 0.7833, 0.2469, 0.7652, 0.2553, 0.7652, 0.2553, 0.7833, 0.2402, 0.8439, 0.2402, 0.8474, 0.2319, 0.8474, 0.2319, 0.8439, 0.2317, 0.8439, 0.2317, 0.8474, 0.2234, 0.8474, 0.2234, 0.8439, 0.4323, 0.4269, 0.4323, 0.4087, 0.4358, 0.4087, 0.4358, 0.4269, 0.424, 0.4269, 0.424, 0.4087, 0.4323, 0.4087, 0.4323, 0.4269, 0.4205, 0.4269, 0.4205, 0.4087, 0.424, 0.4087, 0.424, 0.4269, 0.244, 0.8069, 0.244, 0.7888, 0.2523, 0.7888, 0.2523, 0.8069, 0.2397, 0.7611, 0.2397, 0.7646, 0.2314, 0.7646, 0.2314, 0.7611, 0.2483, 0.7536, 0.2483, 0.7571, 0.24, 0.7571, 0.24, 0.7536, 0.4537, 0.3466, 0.4355, 0.3466, 0.4355, 0.3431, 0.4537, 0.3431, 0.4537, 0.3549, 0.4355, 0.3549, 0.4355, 0.3466, 0.4537, 0.3466, 0.2525, 0.8069, 0.2525, 0.7888, 0.256, 0.7888, 0.256, 0.8069, 0.2405, 0.8437, 0.2405, 0.8255, 0.2488, 0.8255, 0.2488, 0.8437, 0.4353, 0.3772, 0.4311, 0.3774, 0.4309, 0.3755, 0.4349, 0.3747, 0.4349, 0.3747, 0.4309, 0.3755, 0.4306, 0.3738, 0.4343, 0.3724, 0.4343, 0.3724, 0.4306, 0.3738, 0.4301, 0.3723, 0.4333, 0.3704, 0.4333, 0.3704, 0.4301, 0.3723, 0.4296, 0.3712, 0.4321, 0.3688, 0.4321, 0.3688, 0.4296, 0.3712, 0.4291, 0.3704, 0.4309, 0.3677, 0.4309, 0.3677, 0.4291, 0.3704, 0.4287, 0.3699, 0.4298, 0.3671, 0.4298, 0.3671, 0.4287, 0.3699, 0.4283, 0.3696, 0.4289, 0.3669, 0.4289, 0.3669, 0.4283, 0.3696, 0.428, 0.3695, 0.4282, 0.3668, 0.4282, 0.3668, 0.428, 0.3695, 0.4278, 0.3696, 0.4275, 0.3668, 0.4275, 0.3668, 0.4278, 0.3696, 0.4274, 0.3699, 0.4265, 0.3669, 0.4265, 0.3669, 0.4274, 0.3699, 0.427, 0.3704, 0.4253, 0.3674, 0.4253, 0.3674, 0.427, 0.3704, 0.4264, 0.3711, 0.4239, 0.3684, 0.4239, 0.3684, 0.4264, 0.3711, 0.4259, 0.3722, 0.4225, 0.37, 0.4225, 0.37, 0.4259, 0.3722, 0.4253, 0.3737, 0.4215, 0.3721, 0.4215, 0.3721, 0.4253, 0.3737, 0.425, 0.3755, 0.4208, 0.3746, 0.4208, 0.3746, 0.425, 0.3755, 0.4248, 0.3774, 0.4205, 0.3772, 0.4205, 0.3772, 0.4248, 0.3774, 0.4248, 0.3794, 0.4205, 0.3797, 0.4205, 0.3797, 0.4248, 0.3794, 0.425, 0.3814, 0.4209, 0.3822, 0.4209, 0.3822, 0.425, 0.3814, 0.4254, 0.3831, 0.4214, 0.3844, 0.4214, 0.3844, 0.4254, 0.3831, 0.4259, 0.3846, 0.4222, 0.3862, 0.4222, 0.3862, 0.4259, 0.3846, 0.4264, 0.3858, 0.4229, 0.3877, 0.4229, 0.3877, 0.4264, 0.3858, 0.427, 0.3867, 0.4236, 0.3889, 0.4236, 0.3889, 0.427, 0.3867, 0.4277, 0.3872, 0.4242, 0.3897, 0.4302, 0.3901, 0.4277, 0.3872, 0.4285, 0.3871, 0.4307, 0.3897, 0.4307, 0.3897, 0.4285, 0.3871, 0.4289, 0.3868, 0.4312, 0.3892, 0.4312, 0.3892, 0.4289, 0.3868, 0.4293, 0.3863, 0.4319, 0.3885, 0.4319, 0.3885, 0.4293, 0.3863, 0.4297, 0.3855, 0.4327, 0.3875, 0.4327, 0.3875, 0.4297, 0.3855, 0.4301, 0.3844, 0.4336, 0.3861, 0.4336, 0.3861, 0.4301, 0.3844, 0.4305, 0.383, 0.4343, 0.3843, 0.4343, 0.3843, 0.4305, 0.383, 0.4309, 0.3813, 0.4349, 0.3821, 0.4309, 0.3755, 0.4311, 0.3774, 0.4311, 0.3794, 0.4309, 0.3813, 0.4305, 0.383, 0.4301, 0.3844, 0.4297, 0.3855, 0.4293, 0.3863, 0.4289, 0.3868, 0.4285, 0.3871, 0.4277, 0.3872, 0.427, 0.3867, 0.4264, 0.3858, 0.4259, 0.3846, 0.4254, 0.3831, 0.425, 0.3814, 0.4248, 0.3794, 0.4248, 0.3774, 0.425, 0.3755, 0.4253, 0.3737, 0.4259, 0.3722, 0.4264, 0.3711, 0.427, 0.3704, 0.4274, 0.3699, 0.4278, 0.3696, 0.428, 0.3695, 0.4283, 0.3696, 0.4287, 0.3699, 0.4291, 0.3704, 0.4296, 0.3712, 0.4301, 0.3723, 0.4306, 0.3738, 0.4349, 0.3821, 0.4309, 0.3813, 0.4311, 0.3794, 0.4353, 0.3797, 0.4353, 0.3797, 0.4311, 0.3794, 0.4311, 0.3774, 0.4353, 0.3772, 0.2737, 0.6958, 0.2737, 0.6938, 0.2738, 0.6919, 0.274, 0.6901, 0.2744, 0.6885, 0.2748, 0.6873, 0.2754, 0.6863, 0.2759, 0.6857, 0.2766, 0.6855, 0.2772, 0.6857, 0.2778, 0.6862, 0.2784, 0.6871, 0.2789, 0.6884, 0.2794, 0.6899, 0.2797, 0.6917, 0.28, 0.6936, 0.2801, 0.6956, 0.2801, 0.6975, 0.28, 0.6995, 0.2797, 0.7012, 0.2794, 0.7028, 0.2789, 0.7041, 0.2784, 0.705, 0.2778, 0.7056, 0.2772, 0.7058, 0.2766, 0.7056, 0.2759, 0.7051, 0.2754, 0.7042, 0.2748, 0.7029, 0.2744, 0.7014, 0.274, 0.6996, 0.2738, 0.6977, 0.4205, 0.3553, 0.4246, 0.3556, 0.4245, 0.3575, 0.4205, 0.3577, 0.4205, 0.3577, 0.4245, 0.3575, 0.4246, 0.3592, 0.4208, 0.3601, 0.4208, 0.3601, 0.4246, 0.3592, 0.4248, 0.3608, 0.4215, 0.3622, 0.4215, 0.3622, 0.4248, 0.3608, 0.4252, 0.362, 0.4224, 0.3639, 0.4224, 0.3639, 0.4252, 0.362, 0.4256, 0.3628, 0.4234, 0.3651, 0.4234, 0.3651, 0.4256, 0.3628, 0.4259, 0.3633, 0.4244, 0.3659, 0.4244, 0.3659, 0.4259, 0.3633, 0.4262, 0.3636, 0.4253, 0.3662, 0.4253, 0.3662, 0.4262, 0.3636, 0.4265, 0.3638, 0.4259, 0.3664, 0.4259, 0.3664, 0.4265, 0.3638, 0.4268, 0.3637, 0.4266, 0.3665, 0.4266, 0.3665, 0.4268, 0.3637, 0.4271, 0.3635, 0.4276, 0.3665, 0.4276, 0.3665, 0.4271, 0.3635, 0.4276, 0.3631, 0.4289, 0.3662, 0.4289, 0.3662, 0.4276, 0.3631, 0.4283, 0.3624, 0.4304, 0.3654, 0.4304, 0.3654, 0.4283, 0.3624, 0.429, 0.3614, 0.4319, 0.3641, 0.4319, 0.3641, 0.429, 0.3614, 0.4297, 0.3601, 0.4333, 0.3621, 0.4333, 0.3621, 0.4297, 0.3601, 0.4303, 0.3584, 0.4343, 0.3598, 0.4343, 0.3598, 0.4303, 0.3584, 0.4308, 0.3565, 0.435, 0.3573, 0.435, 0.3573, 0.4308, 0.3565, 0.431, 0.3545, 0.4353, 0.3548, 0.4353, 0.3548, 0.431, 0.3545, 0.4311, 0.3526, 0.4353, 0.3523, 0.4353, 0.3523, 0.4311, 0.3526, 0.431, 0.3508, 0.435, 0.3501, 0.435, 0.3501, 0.431, 0.3508, 0.4307, 0.3493, 0.4345, 0.3481, 0.4345, 0.3481, 0.4307, 0.3493, 0.4304, 0.3481, 0.4339, 0.3465, 0.4339, 0.3465, 0.4304, 0.3481, 0.43, 0.3472, 0.4333, 0.3453, 0.4333, 0.3453, 0.43, 0.3472, 0.4297, 0.3466, 0.4327, 0.3444, 0.4327, 0.3444, 0.4297, 0.3466, 0.4293, 0.3462, 0.4323, 0.3438, 0.4323, 0.3438, 0.4293, 0.3462, 0.4284, 0.3461, 0.4317, 0.3431, 0.4251, 0.3436, 0.4284, 0.3461, 0.4277, 0.3466, 0.4246, 0.3443, 0.4246, 0.3443, 0.4277, 0.3466, 0.4271, 0.3475, 0.4238, 0.3454, 0.4238, 0.3454, 0.4271, 0.3475, 0.4264, 0.3487, 0.423, 0.3468, 0.423, 0.3468, 0.4264, 0.3487, 0.4258, 0.3501, 0.4221, 0.3485, 0.4221, 0.3485, 0.4258, 0.3501, 0.4253, 0.3518, 0.4214, 0.3506, 0.4245, 0.3575, 0.4246, 0.3556, 0.4248, 0.3536, 0.4253, 0.3518, 0.4258, 0.3501, 0.4264, 0.3487, 0.4271, 0.3475, 0.4277, 0.3466, 0.4284, 0.3461, 0.4293, 0.3462, 0.4297, 0.3466, 0.43, 0.3472, 0.4304, 0.3481, 0.4307, 0.3493, 0.431, 0.3508, 0.4311, 0.3526, 0.431, 0.3545, 0.4308, 0.3565, 0.4303, 0.3584, 0.4297, 0.3601, 0.429, 0.3614, 0.4283, 0.3624, 0.4276, 0.3631, 0.4271, 0.3635, 0.4268, 0.3637, 0.4265, 0.3638, 0.4262, 0.3636, 0.4259, 0.3633, 0.4256, 0.3628, 0.4252, 0.362, 0.4248, 0.3608, 0.4246, 0.3592, 0.4214, 0.3506, 0.4253, 0.3518, 0.4248, 0.3536, 0.4208, 0.3529, 0.4208, 0.3529, 0.4248, 0.3536, 0.4246, 0.3556, 0.4205, 0.3553, 0.2996, 0.6945, 0.2995, 0.6965, 0.2993, 0.6984, 0.2989, 0.7001, 0.2985, 0.7017, 0.2979, 0.7029, 0.2973, 0.7038, 0.2967, 0.7044, 0.2961, 0.7046, 0.2955, 0.7044, 0.2949, 0.7038, 0.2944, 0.7028, 0.2939, 0.7015, 0.2936, 0.7, 0.2933, 0.6982, 0.2932, 0.6963, 0.2932, 0.6943, 0.2933, 0.6923, 0.2936, 0.6904, 0.2939, 0.6887, 0.2944, 0.6872, 0.2949, 0.6859, 0.2955, 0.685, 0.2961, 0.6844, 0.2967, 0.6843, 0.2973, 0.6845, 0.2979, 0.6851, 0.2985, 0.686, 0.2989, 0.6873, 0.2993, 0.6889, 0.2995, 0.6906, 0.2996, 0.6925, 0.75, 0.5, 0.75, 0.5625, 0.7188, 0.5625, 0.7188, 0.5, 0.7646, 0.7449, 0.7646, 0.7468, 0.7638, 0.7449, 0.7344, 0.0, 0.75, 0.0625, 0.7187, 0.0625, 0.75, 0.4375, 0.75, 0.5, 0.7188, 0.5, 0.7188, 0.4375, 0.7545, 0.6936, 0.7516, 0.6936, 0.7516, 0.6928, 0.7545, 0.6921, 0.75, 0.375, 0.75, 0.4375, 0.7188, 0.4375, 0.7188, 0.375, 0.7619, 0.6938, 0.7578, 0.6937, 0.7578, 0.6922, 0.7619, 0.6915, 0.75, 0.3125, 0.75, 0.375, 0.7188, 0.375, 0.7188, 0.3125, 0.7177, 0.7397, 0.7125, 0.7397, 0.7125, 0.7374, 0.7177, 0.7368, 0.75, 0.25, 0.75, 0.3125, 0.7188, 0.3125, 0.7188, 0.25, 0.7103, 0.7366, 0.7041, 0.7366, 0.7041, 0.7337, 0.7103, 0.7332, 0.75, 0.1875, 0.75, 0.25, 0.7188, 0.25, 0.7188, 0.1875, 0.7537, 0.6637, 0.7467, 0.6637, 0.7467, 0.6603, 0.7537, 0.66, 0.75, 0.125, 0.75, 0.1875, 0.7188, 0.1875, 0.7188, 0.125, 0.75, 0.5625, 0.75, 0.625, 0.7188, 0.625, 0.7188, 0.5625, 0.75, 0.0625, 0.75, 0.125, 0.7188, 0.125, 0.7187, 0.0625, 0.7188, 0.125, 0.7188, 0.1875, 0.6875, 0.1875, 0.6875, 0.125, 0.7188, 0.5625, 0.7188, 0.625, 0.6875, 0.625, 0.6875, 0.5625, 0.7187, 0.0625, 0.7188, 0.125, 0.6875, 0.125, 0.6875, 0.0625, 0.7188, 0.5, 0.7188, 0.5625, 0.6875, 0.5625, 0.6875, 0.5, 0.736, 0.7361, 0.7367, 0.7341, 0.7367, 0.7365, 0.7031, 0.0, 0.7187, 0.0625, 0.6875, 0.0625, 0.7188, 0.4375, 0.7188, 0.5, 0.6875, 0.5, 0.6875, 0.4375, 0.7638, 0.6915, 0.7638, 0.6944, 0.7631, 0.6943, 0.7624, 0.6912, 0.7188, 0.375, 0.7188, 0.4375, 0.6875, 0.4375, 0.6875, 0.375, 0.6939, 0.7414, 0.6939, 0.7455, 0.6924, 0.7453, 0.6917, 0.7412, 0.7188, 0.3125, 0.7188, 0.375, 0.6875, 0.375, 0.6875, 0.3125, 0.7286, 0.737, 0.7286, 0.7422, 0.7264, 0.7421, 0.7258, 0.7368, 0.7188, 0.25, 0.7188, 0.3125, 0.6875, 0.3125, 0.6875, 0.25, 0.6845, 0.7308, 0.6845, 0.737, 0.6817, 0.7368, 0.6812, 0.7306, 0.7188, 0.1875, 0.7188, 0.25, 0.6875, 0.25, 0.6875, 0.1875, 0.7517, 0.6833, 0.7517, 0.6903, 0.7485, 0.6902, 0.7481, 0.6831, 0.6875, 0.3125, 0.6875, 0.375, 0.6562, 0.375, 0.6562, 0.3125, 0.7434, 0.7373, 0.7434, 0.7426, 0.7414, 0.7423, 0.7408, 0.7369, 0.6875, 0.25, 0.6875, 0.3125, 0.6562, 0.3125, 0.6562, 0.25, 0.7585, 0.6761, 0.7585, 0.6824, 0.7559, 0.6821, 0.7555, 0.6757, 0.6875, 0.1875, 0.6875, 0.25, 0.6562, 0.25, 0.6562, 0.1875, 0.7464, 0.6766, 0.7464, 0.6836, 0.7433, 0.6834, 0.743, 0.6763, 0.6875, 0.125, 0.6875, 0.1875, 0.6562, 0.1875, 0.6562, 0.125, 0.7464, 0.6843, 0.7464, 0.6919, 0.7429, 0.6917, 0.7427, 0.6841, 0.6875, 0.0625, 0.6875, 0.125, 0.6562, 0.125, 0.6562, 0.0625, 0.6875, 0.5, 0.6875, 0.5625, 0.6562, 0.5625, 0.6562, 0.5, 0.746, 0.7465, 0.7466, 0.7442, 0.7466, 0.747, 0.6719, 0.0, 0.6875, 0.0625, 0.6562, 0.0625, 0.6875, 0.4375, 0.6875, 0.5, 0.6562, 0.5, 0.6562, 0.4375, 0.7668, 0.6476, 0.7674, 0.6445, 0.768, 0.6449, 0.768, 0.6484, 0.6875, 0.375, 0.6875, 0.4375, 0.6562, 0.4375, 0.6562, 0.375, 0.7206, 0.7429, 0.7206, 0.7472, 0.7192, 0.7468, 0.7186, 0.7424, 0.6562, 0.0625, 0.6562, 0.125, 0.625, 0.125, 0.625, 0.0625, 0.6562, 0.5, 0.6562, 0.5625, 0.625, 0.5625, 0.625, 0.5, 0.7107, 0.736, 0.7111, 0.7332, 0.7111, 0.7365, 0.6406, 0.0, 0.6562, 0.0625, 0.625, 0.0625, 0.6562, 0.4375, 0.6562, 0.5, 0.625, 0.5, 0.625, 0.4375, 0.6862, 0.7466, 0.6867, 0.7431, 0.6873, 0.7435, 0.6873, 0.7473, 0.6562, 0.375, 0.6562, 0.4375, 0.625, 0.4375, 0.625, 0.375, 0.7668, 0.6433, 0.7673, 0.6389, 0.7685, 0.6395, 0.7685, 0.6441, 0.6562, 0.3125, 0.6562, 0.375, 0.625, 0.375, 0.625, 0.3125, 0.7119, 0.7405, 0.7119, 0.7459, 0.7101, 0.7455, 0.7096, 0.7399, 0.6562, 0.25, 0.6562, 0.3125, 0.625, 0.3125, 0.625, 0.25, 0.6909, 0.7346, 0.6909, 0.741, 0.6886, 0.7406, 0.6882, 0.7342, 0.6562, 0.1875, 0.6562, 0.25, 0.625, 0.25, 0.625, 0.1875, 0.7401, 0.7296, 0.7401, 0.7367, 0.7374, 0.7364, 0.737, 0.7293, 0.6562, 0.125, 0.6562, 0.1875, 0.625, 0.1875, 0.625, 0.125, 0.7572, 0.6606, 0.7572, 0.6682, 0.7541, 0.668, 0.7539, 0.6604, 0.7649, 0.6541, 0.7653, 0.6486, 0.7669, 0.6491, 0.7669, 0.6548, 0.625, 0.25, 0.625, 0.3125, 0.5937, 0.3125, 0.5937, 0.25, 0.7648, 0.7022, 0.7648, 0.7086, 0.7627, 0.7082, 0.7624, 0.7017, 0.625, 0.1875, 0.625, 0.25, 0.5937, 0.25, 0.5937, 0.1875, 0.7601, 0.6607, 0.7601, 0.6679, 0.7576, 0.6675, 0.7574, 0.6604, 0.625, 0.125, 0.625, 0.1875, 0.5937, 0.1875, 0.5937, 0.125, 0.7465, 0.7295, 0.7465, 0.7371, 0.7438, 0.7369, 0.7436, 0.7293, 0.625, 0.0625, 0.625, 0.125, 0.5937, 0.125, 0.5937, 0.0625, 0.625, 0.5, 0.625, 0.5625, 0.5937, 0.5625, 0.5937, 0.5, 0.7209, 0.7457, 0.7213, 0.7424, 0.7213, 0.7461, 0.6094, 0.0, 0.625, 0.0625, 0.5937, 0.0625, 0.625, 0.4375, 0.625, 0.5, 0.5937, 0.5, 0.5937, 0.4375, 0.6829, 0.7469, 0.6833, 0.7431, 0.6838, 0.7435, 0.6838, 0.7476, 0.625, 0.375, 0.625, 0.4375, 0.5937, 0.4375, 0.5938, 0.375, 0.7671, 0.7057, 0.7676, 0.7011, 0.7686, 0.7016, 0.7686, 0.7065, 0.625, 0.3125, 0.625, 0.375, 0.5938, 0.375, 0.5937, 0.3125, 0.5937, 0.5, 0.5937, 0.5625, 0.5625, 0.5625, 0.5625, 0.5, 0.7123, 0.7435, 0.7127, 0.7399, 0.7127, 0.7438, 0.5781, 0.0, 0.5937, 0.0625, 0.5625, 0.0625, 0.5937, 0.4375, 0.5937, 0.5, 0.5625, 0.5, 0.5625, 0.4375, 0.7612, 0.7473, 0.7616, 0.7432, 0.762, 0.7435, 0.762, 0.7478, 0.5938, 0.375, 0.5937, 0.4375, 0.5625, 0.4375, 0.5625, 0.375, 0.7681, 0.6806, 0.7685, 0.6757, 0.7694, 0.6762, 0.7694, 0.6812, 0.5937, 0.3125, 0.5938, 0.375, 0.5625, 0.375, 0.5625, 0.3125, 0.7332, 0.7457, 0.7336, 0.74, 0.7349, 0.7404, 0.7349, 0.7463, 0.5937, 0.25, 0.5937, 0.3125, 0.5625, 0.3125, 0.5625, 0.25, 0.7496, 0.7377, 0.7496, 0.7442, 0.7479, 0.7439, 0.7476, 0.7373, 0.5937, 0.1875, 0.5937, 0.25, 0.5625, 0.25, 0.5625, 0.1875, 0.7521, 0.7362, 0.7521, 0.7434, 0.75, 0.7431, 0.7498, 0.7359, 0.5937, 0.125, 0.5937, 0.1875, 0.5625, 0.1875, 0.5625, 0.125, 0.7627, 0.6606, 0.7627, 0.6682, 0.7604, 0.668, 0.7603, 0.6604, 0.5937, 0.0625, 0.5937, 0.125, 0.5625, 0.125, 0.5625, 0.0625, 0.5625, 0.25, 0.5625, 0.3125, 0.5312, 0.3125, 0.5312, 0.25, 0.7668, 0.6606, 0.7668, 0.6672, 0.7653, 0.667, 0.7651, 0.6604, 0.5625, 0.1875, 0.5625, 0.25, 0.5312, 0.25, 0.5312, 0.1875, 0.7649, 0.6682, 0.7649, 0.6754, 0.7631, 0.6752, 0.7629, 0.668, 0.5625, 0.125, 0.5625, 0.1875, 0.5312, 0.1875, 0.5312, 0.125, 0.7644, 0.7089, 0.7644, 0.7166, 0.7625, 0.7165, 0.7624, 0.7088, 0.5625, 0.0625, 0.5625, 0.125, 0.5312, 0.125, 0.5312, 0.0625, 0.5625, 0.5, 0.5625, 0.5625, 0.5312, 0.5625, 0.5312, 0.5, 0.6876, 0.7411, 0.688, 0.7372, 0.688, 0.7413, 0.5469, 0.0, 0.5625, 0.0625, 0.5312, 0.0625, 0.5625, 0.4375, 0.5625, 0.5, 0.5312, 0.5, 0.5312, 0.4375, 0.7684, 0.6594, 0.7687, 0.655, 0.7691, 0.6552, 0.7691, 0.6597, 0.5625, 0.375, 0.5625, 0.4375, 0.5312, 0.4375, 0.5312, 0.375, 0.7683, 0.7138, 0.7686, 0.7088, 0.7694, 0.7091, 0.7694, 0.7142, 0.5625, 0.3125, 0.5625, 0.375, 0.5312, 0.375, 0.5312, 0.3125, 0.7682, 0.6265, 0.7679, 0.6323, 0.7668, 0.632, 0.7668, 0.6261, 0.7595, 0.7402, 0.7599, 0.7361, 0.7599, 0.7402, 0.5156, 0.0, 0.5312, 0.0625, 0.5, 0.0625, 0.5312, 0.4375, 0.5312, 0.5, 0.5, 0.5, 0.5, 0.4375, 0.7686, 0.7337, 0.769, 0.7293, 0.7693, 0.7293, 0.7693, 0.7339, 0.5312, 0.375, 0.5312, 0.4375, 0.5, 0.4375, 0.5, 0.375, 0.7431, 0.7429, 0.7431, 0.7481, 0.7424, 0.748, 0.7421, 0.7428, 0.5312, 0.3125, 0.5312, 0.375, 0.5, 0.375, 0.5, 0.3125, 0.7684, 0.6947, 0.7684, 0.7006, 0.7674, 0.7005, 0.7671, 0.6946, 0.5312, 0.25, 0.5312, 0.3125, 0.5, 0.3125, 0.5, 0.25, 0.7679, 0.6835, 0.7679, 0.6901, 0.7666, 0.6901, 0.7664, 0.6834, 0.5312, 0.1875, 0.5312, 0.25, 0.5, 0.25, 0.5, 0.1875, 0.754, 0.7359, 0.754, 0.7432, 0.7525, 0.7431, 0.7523, 0.7359, 0.5312, 0.125, 0.5312, 0.1875, 0.5, 0.1875, 0.5, 0.125, 0.7664, 0.7089, 0.7664, 0.7165, 0.7647, 0.7165, 0.7646, 0.7088, 0.5312, 0.0625, 0.5312, 0.125, 0.5, 0.125, 0.5, 0.0625, 0.5312, 0.5, 0.5312, 0.5625, 0.5, 0.5625, 0.5, 0.5, 0.7664, 0.6824, 0.7666, 0.6758, 0.7679, 0.6757, 0.7679, 0.6824, 0.5, 0.1875, 0.5, 0.25, 0.4687, 0.25, 0.4687, 0.1875, 0.7649, 0.6409, 0.7651, 0.6336, 0.7666, 0.6336, 0.7666, 0.6408, 0.5, 0.125, 0.5, 0.1875, 0.4687, 0.1875, 0.4687, 0.125, 0.7649, 0.618, 0.765, 0.6104, 0.7667, 0.6103, 0.7667, 0.618, 0.5, 0.0625, 0.5, 0.125, 0.4687, 0.125, 0.4687, 0.0625, 0.5, 0.5, 0.5, 0.5625, 0.4687, 0.5625, 0.4687, 0.5, 0.722, 0.7368, 0.722, 0.7409, 0.7216, 0.7369, 0.4844, 0.0, 0.5, 0.0625, 0.4687, 0.0625, 0.5, 0.4375, 0.5, 0.5, 0.4687, 0.5, 0.4687, 0.4375, 0.7694, 0.6389, 0.7694, 0.6435, 0.769, 0.6435, 0.7687, 0.6391, 0.5, 0.375, 0.5, 0.4375, 0.4687, 0.4375, 0.4687, 0.375, 0.7408, 0.7481, 0.7412, 0.7429, 0.7419, 0.7428, 0.7419, 0.748, 0.5, 0.3125, 0.5, 0.375, 0.4687, 0.375, 0.4687, 0.3125, 0.7671, 0.7353, 0.7674, 0.7293, 0.7684, 0.7293, 0.7684, 0.7352, 0.5, 0.25, 0.5, 0.3125, 0.4687, 0.3125, 0.4687, 0.25, 0.4687, 0.4375, 0.4687, 0.5, 0.4375, 0.5, 0.4375, 0.4375, 0.7692, 0.6261, 0.7692, 0.6306, 0.7688, 0.6308, 0.7685, 0.6265, 0.4687, 0.375, 0.4687, 0.4375, 0.4375, 0.4375, 0.4375, 0.375, 0.768, 0.7427, 0.768, 0.7478, 0.7672, 0.7481, 0.7669, 0.7431, 0.4687, 0.3125, 0.4687, 0.375, 0.4375, 0.375, 0.4375, 0.3125, 0.7681, 0.7182, 0.7681, 0.7241, 0.7669, 0.7244, 0.7666, 0.7186, 0.4687, 0.25, 0.4687, 0.3125, 0.4375, 0.3125, 0.4375, 0.25, 0.7651, 0.6754, 0.7653, 0.6688, 0.7668, 0.6685, 0.7668, 0.6751, 0.4687, 0.1875, 0.4687, 0.25, 0.4375, 0.25, 0.4375, 0.1875, 0.7628, 0.7447, 0.763, 0.7375, 0.7648, 0.7373, 0.7648, 0.7445, 0.4687, 0.125, 0.4687, 0.1875, 0.4375, 0.1875, 0.4375, 0.125, 0.7624, 0.7246, 0.7625, 0.7169, 0.7644, 0.7168, 0.7644, 0.7244, 0.4687, 0.0625, 0.4687, 0.125, 0.4375, 0.125, 0.4375, 0.0625, 0.4687, 0.5, 0.4687, 0.5625, 0.4375, 0.5625, 0.4375, 0.5, 0.6845, 0.7372, 0.6845, 0.7413, 0.6841, 0.7374, 0.4531, 0.0, 0.4687, 0.0625, 0.4375, 0.0625, 0.4375, 0.1875, 0.4375, 0.25, 0.4062, 0.25, 0.4062, 0.1875, 0.7616, 0.6909, 0.7619, 0.6837, 0.7639, 0.6834, 0.7639, 0.6906, 0.4375, 0.125, 0.4375, 0.1875, 0.4062, 0.1875, 0.4062, 0.125, 0.7601, 0.7371, 0.7602, 0.7294, 0.7625, 0.7293, 0.7625, 0.7369, 0.4375, 0.0625, 0.4375, 0.125, 0.4062, 0.125, 0.4062, 0.0625, 0.4375, 0.5, 0.4375, 0.5625, 0.4062, 0.5625, 0.4062, 0.5, 0.7184, 0.7411, 0.7184, 0.745, 0.718, 0.7414, 0.4219, 0.0, 0.4375, 0.0625, 0.4062, 0.0625, 0.4375, 0.4375, 0.4375, 0.5, 0.4062, 0.5, 0.4062, 0.4375, 0.7691, 0.6604, 0.7691, 0.6647, 0.7687, 0.665, 0.7683, 0.6609, 0.4375, 0.375, 0.4375, 0.4375, 0.4062, 0.4375, 0.4062, 0.375, 0.7068, 0.7425, 0.7068, 0.7475, 0.706, 0.7479, 0.7056, 0.7431, 0.4375, 0.3125, 0.4375, 0.375, 0.4062, 0.375, 0.4062, 0.3125, 0.7386, 0.74, 0.7386, 0.7458, 0.7373, 0.7463, 0.737, 0.7406, 0.4375, 0.25, 0.4375, 0.3125, 0.4062, 0.3125, 0.4062, 0.25, 0.701, 0.7452, 0.7013, 0.7386, 0.703, 0.7382, 0.703, 0.7448, 0.4062, 0.375, 0.4062, 0.4375, 0.375, 0.4375, 0.375, 0.375, 0.7256, 0.7424, 0.7256, 0.7473, 0.7246, 0.7478, 0.7241, 0.7432, 0.4062, 0.3125, 0.4062, 0.375, 0.375, 0.375, 0.375, 0.3125, 0.7669, 0.7011, 0.7669, 0.7068, 0.7654, 0.7074, 0.765, 0.7018, 0.4062, 0.25, 0.4062, 0.3125, 0.375, 0.3125, 0.375, 0.25, 0.7568, 0.743, 0.7571, 0.7365, 0.7592, 0.7361, 0.7592, 0.7425, 0.4062, 0.1875, 0.4062, 0.25, 0.375, 0.25, 0.375, 0.1875, 0.701, 0.738, 0.7013, 0.7309, 0.7037, 0.7306, 0.7037, 0.7377, 0.4062, 0.125, 0.4062, 0.1875, 0.375, 0.1875, 0.375, 0.125, 0.7467, 0.7371, 0.7469, 0.7295, 0.7496, 0.7293, 0.7496, 0.7369, 0.4062, 0.0625, 0.4062, 0.125, 0.375, 0.125, 0.375, 0.0625, 0.4062, 0.5, 0.4062, 0.5625, 0.375, 0.5625, 0.375, 0.5, 0.7036, 0.7425, 0.7036, 0.7462, 0.7032, 0.7429, 0.3906, 0.0, 0.4062, 0.0625, 0.375, 0.0625, 0.4062, 0.4375, 0.4062, 0.5, 0.375, 0.5, 0.375, 0.4375, 0.6915, 0.7412, 0.6915, 0.7453, 0.691, 0.7456, 0.6905, 0.7418, 0.375, 0.125, 0.375, 0.1875, 0.3437, 0.1875, 0.3437, 0.125, 0.752, 0.6916, 0.7521, 0.684, 0.7552, 0.6838, 0.7552, 0.6914, 0.375, 0.0625, 0.375, 0.125, 0.3437, 0.125, 0.3437, 0.0625, 0.375, 0.5, 0.375, 0.5625, 0.3437, 0.5625, 0.3437, 0.5, 0.7119, 0.7332, 0.7119, 0.7365, 0.7115, 0.7337, 0.3594, 0.0, 0.375, 0.0625, 0.3437, 0.0625, 0.375, 0.4375, 0.375, 0.5, 0.3437, 0.5, 0.3437, 0.4375, 0.6857, 0.7431, 0.6857, 0.7469, 0.6852, 0.7473, 0.6847, 0.7439, 0.375, 0.375, 0.375, 0.4375, 0.3437, 0.4375, 0.3437, 0.375, 0.7686, 0.7373, 0.7686, 0.7419, 0.7674, 0.7425, 0.7669, 0.7381, 0.375, 0.3125, 0.375, 0.375, 0.3437, 0.375, 0.3437, 0.3125, 0.7129, 0.7459, 0.7134, 0.7404, 0.7152, 0.7399, 0.7152, 0.7454, 0.375, 0.25, 0.375, 0.3125, 0.3437, 0.3125, 0.3437, 0.25, 0.6911, 0.741, 0.6915, 0.7345, 0.6939, 0.7342, 0.6939, 0.7405, 0.375, 0.1875, 0.375, 0.25, 0.3437, 0.25, 0.3437, 0.1875, 0.7403, 0.7367, 0.7407, 0.7296, 0.7434, 0.7293, 0.7434, 0.7363, 0.7216, 0.7472, 0.7222, 0.7428, 0.7236, 0.7424, 0.7236, 0.7467, 0.3437, 0.3125, 0.3437, 0.375, 0.3125, 0.375, 0.3125, 0.3125, 0.6847, 0.7429, 0.6852, 0.7375, 0.6873, 0.7372, 0.6873, 0.7425, 0.3437, 0.25, 0.3437, 0.3125, 0.3125, 0.3125, 0.3125, 0.25, 0.7568, 0.7359, 0.7572, 0.7296, 0.7599, 0.7293, 0.7599, 0.7355, 0.3437, 0.1875, 0.3437, 0.25, 0.3125, 0.25, 0.3125, 0.1875, 0.7186, 0.7366, 0.7189, 0.7295, 0.722, 0.7293, 0.722, 0.7363, 0.3437, 0.125, 0.3437, 0.1875, 0.3125, 0.1875, 0.3125, 0.125, 0.743, 0.6761, 0.7432, 0.6685, 0.7466, 0.6684, 0.7466, 0.676, 0.3437, 0.0625, 0.3437, 0.125, 0.3125, 0.125, 0.3125, 0.0625, 0.3437, 0.5, 0.3437, 0.5625, 0.3125, 0.5625, 0.3125, 0.5, 0.7473, 0.7442, 0.7473, 0.747, 0.7468, 0.7447, 0.3281, 0.0, 0.3437, 0.0625, 0.3125, 0.0625, 0.3437, 0.4375, 0.3437, 0.5, 0.3125, 0.5, 0.3125, 0.4375, 0.767, 0.7248, 0.767, 0.7282, 0.7663, 0.7286, 0.7657, 0.7255, 0.3437, 0.375, 0.3437, 0.4375, 0.3125, 0.4375, 0.3125, 0.375, 0.7389, 0.6839, 0.7391, 0.6763, 0.7428, 0.6762, 0.7428, 0.6838, 0.3125, 0.0625, 0.3125, 0.125, 0.2812, 0.125, 0.2812, 0.0625, 0.3125, 0.5, 0.3125, 0.5625, 0.2812, 0.5625, 0.2812, 0.5, 0.7597, 0.673, 0.7597, 0.6754, 0.7591, 0.6734, 0.2969, 0.0, 0.3125, 0.0625, 0.2812, 0.0625, 0.3125, 0.4375, 0.3125, 0.5, 0.2812, 0.5, 0.2812, 0.4375, 0.7624, 0.728, 0.7631, 0.7249, 0.7638, 0.7248, 0.7638, 0.7277, 0.3125, 0.375, 0.3125, 0.4375, 0.2812, 0.4375, 0.2812, 0.375, 0.6941, 0.7455, 0.6948, 0.7413, 0.6963, 0.7412, 0.6963, 0.7453, 0.3125, 0.3125, 0.3125, 0.375, 0.2812, 0.375, 0.2812, 0.3125, 0.7222, 0.7422, 0.7228, 0.737, 0.725, 0.7368, 0.725, 0.742, 0.3125, 0.25, 0.3125, 0.3125, 0.2812, 0.3125, 0.2812, 0.25, 0.7498, 0.7357, 0.7503, 0.7294, 0.7531, 0.7293, 0.7531, 0.7355, 0.3125, 0.1875, 0.3125, 0.25, 0.2812, 0.25, 0.2812, 0.1875, 0.7481, 0.6755, 0.7485, 0.6685, 0.7517, 0.6684, 0.7517, 0.6754, 0.3125, 0.125, 0.3125, 0.1875, 0.2812, 0.1875, 0.2812, 0.125, 0.2812, 0.3125, 0.2812, 0.375, 0.25, 0.375, 0.25, 0.3125, 0.74, 0.7398, 0.7348, 0.7392, 0.7348, 0.7369, 0.74, 0.7369, 0.2812, 0.25, 0.2812, 0.3125, 0.25, 0.3125, 0.25, 0.25, 0.7184, 0.7366, 0.7121, 0.7362, 0.7121, 0.7333, 0.7184, 0.7332, 0.2812, 0.1875, 0.2812, 0.25, 0.25, 0.25, 0.25, 0.1875, 0.7537, 0.6682, 0.7467, 0.6678, 0.7467, 0.6644, 0.7537, 0.6644, 0.2812, 0.125, 0.2812, 0.1875, 0.25, 0.1875, 0.25, 0.125, 0.7465, 0.6682, 0.7389, 0.668, 0.7389, 0.6642, 0.7465, 0.6642, 0.2812, 0.0625, 0.2812, 0.125, 0.25, 0.125, 0.25, 0.0625, 0.2812, 0.5, 0.2812, 0.5625, 0.25, 0.5625, 0.25, 0.5, 0.7492, 0.7444, 0.7492, 0.7465, 0.7484, 0.7447, 0.2656, 0.0, 0.2812, 0.0625, 0.25, 0.0625, 0.2812, 0.4375, 0.2812, 0.5, 0.25, 0.5, 0.25, 0.4375, 0.7597, 0.7448, 0.7568, 0.7441, 0.7568, 0.7433, 0.7597, 0.7432, 0.2812, 0.375, 0.2812, 0.4375, 0.25, 0.4375, 0.25, 0.375, 0.7429, 0.6943, 0.7389, 0.6937, 0.7389, 0.6921, 0.7429, 0.6921, 0.25, 0.0625, 0.25, 0.125, 0.2188, 0.125, 0.2188, 0.0625, 0.25, 0.5, 0.25, 0.5625, 0.2187, 0.5625, 0.2187, 0.5, 0.7636, 0.7449, 0.7636, 0.7468, 0.7628, 0.7449, 0.2344, 0.0, 0.25, 0.0625, 0.2188, 0.0625, 0.25, 0.4375, 0.25, 0.5, 0.2187, 0.5, 0.2187, 0.4375, 0.7558, 0.7451, 0.7529, 0.745, 0.7529, 0.7442, 0.7558, 0.7436, 0.25, 0.375, 0.25, 0.4375, 0.2187, 0.4375, 0.2188, 0.375, 0.7472, 0.6943, 0.7431, 0.6943, 0.7431, 0.6927, 0.7472, 0.6921, 0.25, 0.3125, 0.25, 0.375, 0.2188, 0.375, 0.2187, 0.3125, 0.7346, 0.7398, 0.7294, 0.7397, 0.7294, 0.7374, 0.7346, 0.7369, 0.25, 0.25, 0.25, 0.3125, 0.2187, 0.3125, 0.2187, 0.25, 0.7008, 0.734, 0.6946, 0.7339, 0.6946, 0.731, 0.7008, 0.7306, 0.25, 0.1875, 0.25, 0.25, 0.2187, 0.25, 0.2188, 0.1875, 0.7184, 0.733, 0.7113, 0.733, 0.7113, 0.7296, 0.7184, 0.7293, 0.25, 0.125, 0.25, 0.1875, 0.2188, 0.1875, 0.2188, 0.125, 0.7465, 0.664, 0.7389, 0.664, 0.7389, 0.6602, 0.7465, 0.66, 0.7213, 0.737, 0.7213, 0.7422, 0.7192, 0.7421, 0.7186, 0.7368, 0.2187, 0.25, 0.2187, 0.3125, 0.1875, 0.3125, 0.1875, 0.25, 0.688, 0.7308, 0.688, 0.737, 0.6852, 0.7368, 0.6847, 0.7306, 0.2188, 0.1875, 0.2187, 0.25, 0.1875, 0.25, 0.1875, 0.1875, 0.7556, 0.6685, 0.7556, 0.6755, 0.7523, 0.6754, 0.752, 0.6684, 0.2188, 0.125, 0.2188, 0.1875, 0.1875, 0.1875, 0.1875, 0.125, 0.7428, 0.6685, 0.7428, 0.676, 0.7391, 0.676, 0.7389, 0.6684, 0.2188, 0.0625, 0.2188, 0.125, 0.1875, 0.125, 0.1875, 0.0625, 0.2187, 0.5, 0.2187, 0.5625, 0.1875, 0.5625, 0.1875, 0.5, 0.7476, 0.7464, 0.7482, 0.7444, 0.7482, 0.7468, 0.2031, 0.0, 0.2188, 0.0625, 0.1875, 0.0625, 0.2187, 0.4375, 0.2187, 0.5, 0.1875, 0.5, 0.1875, 0.4375, 0.7655, 0.6915, 0.7655, 0.6944, 0.7648, 0.6943, 0.764, 0.6912, 0.2188, 0.375, 0.2187, 0.4375, 0.1875, 0.4375, 0.1875, 0.375, 0.7576, 0.6897, 0.7576, 0.6938, 0.7561, 0.6936, 0.7555, 0.6894, 0.2187, 0.3125, 0.2188, 0.375, 0.1875, 0.375, 0.1875, 0.3125, 0.1875, 0.5, 0.1875, 0.5625, 0.1562, 0.5625, 0.1562, 0.5, 0.7654, 0.7467, 0.766, 0.7443, 0.766, 0.7471, 0.1719, 0.0, 0.1875, 0.0625, 0.1563, 0.0625, 0.1875, 0.4375, 0.1875, 0.5, 0.1562, 0.5, 0.1562, 0.4375, 0.7669, 0.6243, 0.7675, 0.6212, 0.7681, 0.6215, 0.7681, 0.625, 0.1875, 0.375, 0.1875, 0.4375, 0.1562, 0.4375, 0.1563, 0.375, 0.7669, 0.6555, 0.7669, 0.6598, 0.7655, 0.6594, 0.7649, 0.655, 0.1875, 0.3125, 0.1875, 0.375, 0.1563, 0.375, 0.1562, 0.3125, 0.6838, 0.7376, 0.6838, 0.7429, 0.6817, 0.7426, 0.6812, 0.7372, 0.1875, 0.25, 0.1875, 0.3125, 0.1562, 0.3125, 0.1563, 0.25, 0.7589, 0.6687, 0.7589, 0.675, 0.7563, 0.6747, 0.7558, 0.6684, 0.1875, 0.1875, 0.1875, 0.25, 0.1563, 0.25, 0.1563, 0.1875, 0.7256, 0.7295, 0.7256, 0.7366, 0.7225, 0.7363, 0.7222, 0.7293, 0.1875, 0.125, 0.1875, 0.1875, 0.1563, 0.1875, 0.1563, 0.125, 0.7425, 0.6843, 0.7425, 0.6919, 0.7391, 0.6917, 0.7389, 0.6841, 0.1875, 0.0625, 0.1875, 0.125, 0.1563, 0.125, 0.1563, 0.0625, 0.1563, 0.25, 0.1562, 0.3125, 0.125, 0.3125, 0.125, 0.25, 0.6973, 0.7346, 0.6973, 0.741, 0.695, 0.7406, 0.6946, 0.7342, 0.1563, 0.1875, 0.1563, 0.25, 0.125, 0.25, 0.125, 0.1875, 0.7325, 0.7296, 0.7325, 0.7367, 0.7297, 0.7364, 0.7294, 0.7293, 0.1563, 0.125, 0.1563, 0.1875, 0.125, 0.1875, 0.125, 0.125, 0.7552, 0.676, 0.7552, 0.6836, 0.7521, 0.6834, 0.752, 0.6757, 0.1563, 0.0625, 0.1563, 0.125, 0.125, 0.125, 0.125, 0.0625, 0.1562, 0.5, 0.1562, 0.5625, 0.125, 0.5625, 0.125, 0.5, 0.7622, 0.746, 0.7626, 0.7432, 0.7626, 0.7465, 0.1406, 0.0, 0.1563, 0.0625, 0.125, 0.0625, 0.1562, 0.4375, 0.1562, 0.5, 0.125, 0.5, 0.125, 0.4375, 0.6812, 0.7466, 0.6817, 0.7431, 0.6822, 0.7435, 0.6822, 0.7473, 0.1563, 0.375, 0.1562, 0.4375, 0.125, 0.4375, 0.125, 0.375, 0.7669, 0.6202, 0.7674, 0.6157, 0.7686, 0.6163, 0.7686, 0.621, 0.1562, 0.3125, 0.1563, 0.375, 0.125, 0.375, 0.125, 0.3125, 0.7177, 0.7405, 0.7177, 0.7459, 0.7159, 0.7455, 0.7154, 0.7399, 0.1094, 0.0, 0.125, 0.0625, 0.09375, 0.0625, 0.125, 0.4375, 0.125, 0.5, 0.09375, 0.5, 0.09375, 0.4375, 0.7601, 0.747, 0.7605, 0.7432, 0.761, 0.7436, 0.761, 0.7477, 0.125, 0.375, 0.125, 0.4375, 0.09375, 0.4375, 0.09375, 0.375, 0.7258, 0.7471, 0.7263, 0.7424, 0.7273, 0.743, 0.7273, 0.7478, 0.125, 0.3125, 0.125, 0.375, 0.09375, 0.375, 0.09375, 0.3125, 0.765, 0.7348, 0.7654, 0.7293, 0.7669, 0.7298, 0.7669, 0.7355, 0.125, 0.25, 0.125, 0.3125, 0.09375, 0.3125, 0.09375, 0.25, 0.7627, 0.6689, 0.7627, 0.6753, 0.7606, 0.6749, 0.7603, 0.6684, 0.125, 0.1875, 0.125, 0.25, 0.09375, 0.25, 0.09375, 0.1875, 0.7614, 0.6761, 0.7614, 0.6832, 0.759, 0.6829, 0.7587, 0.6757, 0.125, 0.125, 0.125, 0.1875, 0.09375, 0.1875, 0.09375, 0.125, 0.125, 0.5625, 0.125, 0.625, 0.09375, 0.625, 0.09375, 0.5625, 0.125, 0.0625, 0.125, 0.125, 0.09375, 0.125, 0.09375, 0.0625, 0.125, 0.5, 0.125, 0.5625, 0.09375, 0.5625, 0.09375, 0.5, 0.7672, 0.6938, 0.7676, 0.6906, 0.7676, 0.6942, 0.09375, 0.1875, 0.09375, 0.25, 0.0625, 0.25, 0.0625, 0.1875, 0.7566, 0.7362, 0.7566, 0.7434, 0.7545, 0.7431, 0.7543, 0.7359, 0.09375, 0.125, 0.09375, 0.1875, 0.0625, 0.1875, 0.0625, 0.125, 0.09375, 0.5625, 0.09375, 0.625, 0.0625, 0.625, 0.0625, 0.5625, 0.09375, 0.0625, 0.09375, 0.125, 0.0625, 0.125, 0.0625, 0.0625, 0.09375, 0.5, 0.09375, 0.5625, 0.0625, 0.5625, 0.0625, 0.5, 0.6841, 0.7451, 0.6845, 0.7415, 0.6845, 0.7454, 0.07813, 0.0, 0.09375, 0.0625, 0.0625, 0.0625, 0.09375, 0.4375, 0.09375, 0.5, 0.0625, 0.5, 0.0625, 0.4375, 0.7683, 0.6726, 0.7687, 0.6685, 0.7691, 0.6688, 0.7691, 0.6731, 0.09375, 0.375, 0.09375, 0.4375, 0.0625, 0.4375, 0.0625, 0.375, 0.7041, 0.7473, 0.7045, 0.7425, 0.7054, 0.7429, 0.7054, 0.7479, 0.09375, 0.3125, 0.09375, 0.375, 0.0625, 0.375, 0.0625, 0.3125, 0.7351, 0.7457, 0.7355, 0.74, 0.7368, 0.7404, 0.7368, 0.7463, 0.09375, 0.25, 0.09375, 0.3125, 0.0625, 0.3125, 0.0625, 0.25, 0.7662, 0.6762, 0.7662, 0.6827, 0.7644, 0.6823, 0.7641, 0.6757, 0.7683, 0.6255, 0.7687, 0.6212, 0.7691, 0.6213, 0.7691, 0.6258, 0.0625, 0.375, 0.0625, 0.4375, 0.03125, 0.4375, 0.03125, 0.375, 0.7683, 0.7203, 0.7686, 0.7152, 0.7694, 0.7155, 0.7694, 0.7207, 0.0625, 0.3125, 0.0625, 0.375, 0.03125, 0.375, 0.03125, 0.3125, 0.7668, 0.6383, 0.7671, 0.6325, 0.7682, 0.6328, 0.7682, 0.6387, 0.0625, 0.25, 0.0625, 0.3125, 0.03125, 0.3125, 0.03125, 0.25, 0.7667, 0.7375, 0.7667, 0.7441, 0.7652, 0.7439, 0.765, 0.7373, 0.0625, 0.1875, 0.0625, 0.25, 0.03125, 0.25, 0.03125, 0.1875, 0.7649, 0.6606, 0.7649, 0.6678, 0.7631, 0.6676, 0.7629, 0.6604, 0.0625, 0.125, 0.0625, 0.1875, 0.03125, 0.1875, 0.03125, 0.125, 0.7648, 0.7294, 0.7648, 0.737, 0.7628, 0.7369, 0.7627, 0.7293, 0.0625, 0.0625, 0.0625, 0.125, 0.03125, 0.125, 0.03125, 0.0625, 0.0625, 0.5, 0.0625, 0.5625, 0.03125, 0.5625, 0.03125, 0.5, 0.718, 0.7407, 0.7184, 0.7368, 0.7184, 0.7409, 0.04688, 0.0, 0.0625, 0.0625, 0.03125, 0.0625, 0.0625, 0.4375, 0.0625, 0.5, 0.03125, 0.5, 0.03125, 0.4375, 0.7666, 0.6262, 0.7666, 0.6334, 0.7651, 0.6333, 0.7649, 0.6261, 0.03125, 0.125, 0.03125, 0.1875, 5.96e-08, 0.1875, 8.941e-08, 0.125, 0.7664, 0.7167, 0.7664, 0.7244, 0.7647, 0.7244, 0.7646, 0.7167, 0.03125, 0.0625, 0.03125, 0.125, 8.941e-08, 0.125, 2.384e-07, 0.0625, 0.03125, 0.5, 0.03125, 0.5625, 0.0, 0.5625, 0.0, 0.5, 0.7288, 0.7409, 0.7291, 0.7368, 0.7291, 0.7409, 0.01563, 0.0, 0.03125, 0.0625, 2.384e-07, 0.0625, 0.03125, 0.4375, 0.03125, 0.5, 0.0, 0.5, 0.0, 0.4375, 0.7686, 0.653, 0.7689, 0.6486, 0.7693, 0.6486, 0.7693, 0.6532, 0.03125, 0.375, 0.03125, 0.4375, 0.0, 0.4375, 5.96e-08, 0.375, 0.7691, 0.6892, 0.7691, 0.6943, 0.7684, 0.6943, 0.7681, 0.6891, 0.03125, 0.3125, 0.03125, 0.375, 5.96e-08, 0.375, 0.0, 0.3125, 0.6981, 0.7413, 0.6981, 0.7472, 0.6971, 0.7471, 0.6968, 0.7412, 0.03125, 0.25, 0.03125, 0.3125, 0.0, 0.3125, 0.0, 0.25, 0.7473, 0.7374, 0.7473, 0.744, 0.746, 0.7439, 0.7458, 0.7373, 0.03125, 0.1875, 0.03125, 0.25, 0.0, 0.25, 5.96e-08, 0.1875, 1.0, 0.375, 1.0, 0.4375, 0.9688, 0.4375, 0.9688, 0.375, 0.7683, 0.7261, 0.7686, 0.7209, 0.7693, 0.7209, 0.7693, 0.726, 1.0, 0.3125, 1.0, 0.375, 0.9688, 0.375, 0.9688, 0.3125, 0.7671, 0.6546, 0.7674, 0.6486, 0.7684, 0.6486, 0.7684, 0.6545, 1.0, 0.25, 1.0, 0.3125, 0.9688, 0.3125, 0.9688, 0.25, 0.7389, 0.7467, 0.7391, 0.74, 0.7404, 0.74, 0.7404, 0.7466, 1.0, 0.1875, 1.0, 0.25, 0.9688, 0.25, 0.9688, 0.1875, 0.7282, 0.6549, 0.7283, 0.6499, 0.7294, 0.6499, 0.7294, 0.6549, 1.0, 0.125, 1.0, 0.1875, 0.9688, 0.1875, 0.9688, 0.125, 0.727, 0.6552, 0.727, 0.6499, 0.7282, 0.6499, 0.7282, 0.6552, 1.0, 0.0625, 1.0, 0.125, 0.9688, 0.125, 0.9688, 0.0625, 1.0, 0.5, 1.0, 0.5625, 0.9688, 0.5625, 0.9688, 0.5, 0.7255, 0.7368, 0.7255, 0.7409, 0.7252, 0.7369, 0.9844, 0.0, 1.0, 0.0625, 0.9688, 0.0625, 1.0, 0.4375, 1.0, 0.5, 0.9688, 0.5, 0.9688, 0.4375, 0.7693, 0.6946, 0.7693, 0.6992, 0.769, 0.6992, 0.7686, 0.6948, 0.9688, 0.125, 0.9688, 0.1875, 0.9375, 0.1875, 0.9375, 0.125, 0.7169, 0.6877, 0.7171, 0.6738, 0.7207, 0.6736, 0.7207, 0.6875, 0.9688, 0.0625, 0.9688, 0.125, 0.9375, 0.125, 0.9375, 0.0625, 0.9688, 0.5, 0.9688, 0.5625, 0.9375, 0.5625, 0.9375, 0.5, 0.7036, 0.7382, 0.7036, 0.7423, 0.7032, 0.7384, 0.9531, 0.0, 0.9688, 0.0625, 0.9375, 0.0625, 0.9688, 0.4375, 0.9688, 0.5, 0.9375, 0.5, 0.9375, 0.4375, 0.7692, 0.6341, 0.7692, 0.6386, 0.7688, 0.6387, 0.7685, 0.6344, 0.9688, 0.375, 0.9688, 0.4375, 0.9375, 0.4375, 0.9375, 0.375, 0.7693, 0.7427, 0.7693, 0.7478, 0.7685, 0.7481, 0.7682, 0.7431, 0.9688, 0.3125, 0.9688, 0.375, 0.9375, 0.375, 0.9375, 0.3125, 0.7681, 0.7088, 0.7681, 0.7147, 0.7669, 0.715, 0.7666, 0.7092, 0.9688, 0.25, 0.9688, 0.3125, 0.9375, 0.3125, 0.9375, 0.25, 0.7294, 0.7468, 0.7297, 0.7402, 0.7312, 0.74, 0.7312, 0.7466, 0.9688, 0.1875, 0.9688, 0.25, 0.9375, 0.25, 0.9375, 0.1875, 0.7256, 0.655, 0.7258, 0.65, 0.7269, 0.6499, 0.7269, 0.6549, 0.7694, 0.6834, 0.7694, 0.6885, 0.7685, 0.6889, 0.7681, 0.684, 0.9375, 0.3125, 0.9375, 0.375, 0.9062, 0.375, 0.9062, 0.3125, 0.733, 0.74, 0.733, 0.7458, 0.7317, 0.7463, 0.7314, 0.7406, 0.9375, 0.25, 0.9375, 0.3125, 0.9062, 0.3125, 0.9062, 0.25, 0.7641, 0.6903, 0.7644, 0.6838, 0.7662, 0.6834, 0.7662, 0.6899, 0.9375, 0.1875, 0.9375, 0.25, 0.9062, 0.25, 0.9062, 0.1875, 0.7226, 0.655, 0.7228, 0.6501, 0.7242, 0.6499, 0.7242, 0.6548, 0.9375, 0.125, 0.9375, 0.1875, 0.9062, 0.1875, 0.9063, 0.125, 0.7082, 0.6878, 0.7085, 0.6739, 0.7127, 0.6736, 0.7127, 0.6875, 0.9375, 0.0625, 0.9375, 0.125, 0.9063, 0.125, 0.9063, 0.0625, 0.9375, 0.5, 0.9375, 0.5625, 0.9062, 0.5625, 0.9062, 0.5, 0.688, 0.7415, 0.688, 0.7454, 0.6876, 0.7418, 0.9219, 0.0, 0.9375, 0.0625, 0.9063, 0.0625, 0.9375, 0.4375, 0.9375, 0.5, 0.9062, 0.5, 0.9062, 0.4375, 0.7368, 0.7293, 0.7368, 0.7336, 0.7364, 0.7339, 0.736, 0.7298, 0.9375, 0.375, 0.9375, 0.4375, 0.9062, 0.4375, 0.9062, 0.375, 0.6979, 0.6878, 0.6982, 0.674, 0.7032, 0.6736, 0.7032, 0.6875, 0.9063, 0.0625, 0.9063, 0.125, 0.875, 0.125, 0.875, 0.0625, 0.9062, 0.5, 0.9062, 0.5625, 0.875, 0.5625, 0.875, 0.5, 0.7676, 0.7248, 0.7676, 0.7284, 0.7672, 0.7252, 0.8906, 0.0, 0.9063, 0.0625, 0.875, 0.0625, 0.9062, 0.4375, 0.9062, 0.5, 0.875, 0.5, 0.875, 0.4375, 0.76, 0.6684, 0.76, 0.6725, 0.7595, 0.6728, 0.7591, 0.669, 0.9062, 0.375, 0.9062, 0.4375, 0.875, 0.4375, 0.875, 0.375, 0.7289, 0.7424, 0.7289, 0.7473, 0.7279, 0.7478, 0.7275, 0.7432, 0.9062, 0.3125, 0.9062, 0.375, 0.875, 0.375, 0.875, 0.3125, 0.7669, 0.6946, 0.7669, 0.7003, 0.7654, 0.7009, 0.765, 0.6953, 0.9062, 0.25, 0.9062, 0.3125, 0.875, 0.3125, 0.875, 0.25, 0.7624, 0.7015, 0.7627, 0.695, 0.7648, 0.6946, 0.7648, 0.701, 0.9062, 0.1875, 0.9062, 0.25, 0.875, 0.25, 0.875, 0.1875, 0.719, 0.655, 0.7192, 0.6501, 0.7209, 0.6499, 0.7209, 0.6548, 0.9063, 0.125, 0.9062, 0.1875, 0.875, 0.1875, 0.875, 0.125, 0.875, 0.3125, 0.875, 0.375, 0.8438, 0.375, 0.8438, 0.3125, 0.7071, 0.7459, 0.7076, 0.7404, 0.7094, 0.7399, 0.7094, 0.7454, 0.875, 0.25, 0.875, 0.3125, 0.8438, 0.3125, 0.8438, 0.25, 0.6975, 0.741, 0.698, 0.7345, 0.7003, 0.7342, 0.7003, 0.7405, 0.875, 0.1875, 0.875, 0.25, 0.8438, 0.25, 0.8438, 0.1875, 0.7149, 0.655, 0.7151, 0.6501, 0.717, 0.6499, 0.717, 0.6548, 0.875, 0.125, 0.875, 0.1875, 0.8438, 0.1875, 0.8438, 0.125, 0.6799, 0.6878, 0.6802, 0.6739, 0.6859, 0.6736, 0.6859, 0.6874, 0.875, 0.0625, 0.875, 0.125, 0.8438, 0.125, 0.8438, 0.0625, 0.875, 0.5, 0.875, 0.5625, 0.8438, 0.5625, 0.8438, 0.5, 0.7566, 0.7436, 0.7566, 0.7468, 0.7561, 0.744, 0.8594, 0.0, 0.875, 0.0625, 0.8438, 0.0625, 0.875, 0.4375, 0.875, 0.5, 0.8438, 0.5, 0.8438, 0.4375, 0.7682, 0.655, 0.7682, 0.6588, 0.7676, 0.6592, 0.7671, 0.6558, 0.875, 0.375, 0.875, 0.4375, 0.8438, 0.4375, 0.8438, 0.375, 0.7686, 0.6103, 0.7686, 0.615, 0.7674, 0.6155, 0.7669, 0.6111, 0.8438, 0.0625, 0.8438, 0.125, 0.8125, 0.125, 0.8125, 0.0625, 0.8438, 0.5, 0.8438, 0.5625, 0.8125, 0.5625, 0.8125, 0.5, 0.7667, 0.7443, 0.7667, 0.7471, 0.7662, 0.7448, 0.8281, 0.0, 0.8438, 0.0625, 0.8125, 0.0625, 0.8438, 0.4375, 0.8438, 0.5, 0.8125, 0.5, 0.8125, 0.4375, 0.767, 0.6906, 0.767, 0.694, 0.7663, 0.6944, 0.7657, 0.6913, 0.8438, 0.375, 0.8438, 0.4375, 0.8125, 0.4375, 0.8125, 0.375, 0.6983, 0.7459, 0.6989, 0.7415, 0.7003, 0.7412, 0.7003, 0.7454, 0.8438, 0.3125, 0.8438, 0.375, 0.8125, 0.375, 0.8125, 0.3125, 0.7601, 0.743, 0.7606, 0.7376, 0.7626, 0.7373, 0.7626, 0.7426, 0.8438, 0.25, 0.8438, 0.3125, 0.8125, 0.3125, 0.8125, 0.25, 0.7555, 0.6892, 0.7559, 0.6829, 0.7585, 0.6826, 0.7585, 0.6889, 0.8438, 0.1875, 0.8438, 0.25, 0.8125, 0.25, 0.8125, 0.1875, 0.7125, 0.6549, 0.7127, 0.6501, 0.7148, 0.6499, 0.7148, 0.6548, 0.8438, 0.125, 0.8438, 0.1875, 0.8125, 0.1875, 0.8125, 0.125, 0.6537, 0.6877, 0.6541, 0.6739, 0.6603, 0.6736, 0.6603, 0.6874, 0.8125, 0.25, 0.8125, 0.3125, 0.7812, 0.3125, 0.7812, 0.25, 0.7533, 0.7357, 0.7538, 0.7294, 0.7566, 0.7293, 0.7566, 0.7355, 0.8125, 0.1875, 0.8125, 0.25, 0.7812, 0.25, 0.7812, 0.1875, 0.7077, 0.6548, 0.7079, 0.65, 0.7102, 0.6499, 0.7102, 0.6547, 0.8125, 0.125, 0.8125, 0.1875, 0.7812, 0.1875, 0.7812, 0.125, 0.6466, 0.6875, 0.647, 0.6737, 0.6536, 0.6736, 0.6536, 0.6874, 0.8125, 0.0625, 0.8125, 0.125, 0.7812, 0.125, 0.7812, 0.0625, 0.8125, 0.5, 0.8125, 0.5625, 0.7812, 0.5625, 0.7812, 0.5, 0.7673, 0.7156, 0.7673, 0.718, 0.7666, 0.716, 0.7969, 0.0, 0.8125, 0.0625, 0.7812, 0.0625, 0.8125, 0.4375, 0.8125, 0.5, 0.7812, 0.5, 0.7812, 0.4375, 0.764, 0.728, 0.7648, 0.7249, 0.7655, 0.7248, 0.7655, 0.7277, 0.8125, 0.375, 0.8125, 0.4375, 0.7812, 0.4375, 0.7812, 0.375, 0.6882, 0.7455, 0.6888, 0.7413, 0.6903, 0.7412, 0.6903, 0.7453, 0.8125, 0.3125, 0.8125, 0.375, 0.7812, 0.375, 0.7812, 0.3125, 0.7041, 0.7423, 0.7047, 0.737, 0.7069, 0.7368, 0.7069, 0.7421, 0.7436, 0.7468, 0.7444, 0.7449, 0.7444, 0.7469, 0.7656, 0.0, 0.7812, 0.0625, 0.75, 0.0625, 0.7812, 0.4375, 0.7812, 0.5, 0.75, 0.5, 0.75, 0.4375, 0.7527, 0.7451, 0.7498, 0.7444, 0.7498, 0.7436, 0.7527, 0.7436, 0.7812, 0.375, 0.7812, 0.4375, 0.75, 0.4375, 0.75, 0.375, 0.7514, 0.6943, 0.7474, 0.6937, 0.7474, 0.6921, 0.7514, 0.6921, 0.7812, 0.3125, 0.7812, 0.375, 0.75, 0.375, 0.75, 0.3125, 0.7123, 0.7397, 0.7071, 0.7392, 0.7071, 0.7369, 0.7123, 0.7368, 0.7812, 0.25, 0.7812, 0.3125, 0.75, 0.3125, 0.75, 0.25, 0.6944, 0.734, 0.6882, 0.7335, 0.6882, 0.7306, 0.6944, 0.7306, 0.7812, 0.1875, 0.7812, 0.25, 0.75, 0.25, 0.75, 0.1875, 0.7028, 0.6499, 0.7077, 0.6501, 0.7077, 0.6525, 0.7028, 0.6525, 0.7812, 0.125, 0.7812, 0.1875, 0.75, 0.1875, 0.75, 0.125, 0.6465, 0.6809, 0.6327, 0.6805, 0.6327, 0.6736, 0.6465, 0.6736, 0.7812, 0.0625, 0.7812, 0.125, 0.75, 0.125, 0.75, 0.0625, 0.7812, 0.5, 0.7812, 0.5625, 0.75, 0.5625, 0.75, 0.5])
me_plano.materials.append(mat_tele)
me_plano.use_remesh_fix_poles = True
me_plano.use_remesh_preserve_attributes = False
me_plano.use_mirror_vertex_groups = False
me_plano.update()

# ---- objects
ob_plano = bpy.data.objects.new('Plano', me_plano)

# ---- transforms, parenting, visibility, modifiers, constraints
ob_plano.location = (0.0, 0.0, 0.0)
ob_plano.scale = (0.75, 3.125, 0.99)
ob_plano.lineart.crease_threshold = 0.0

# ---- collection membership
col_collection.objects.link(ob_plano)

# ---- scene / render settings (as saved in the file)
scene.frame_start = 1; scene.frame_end = 250; scene.frame_set(1)
scene.render.engine = 'BLENDER_EEVEE_NEXT'
scene.cycles.use_denoising = False
scene.cycles.samples = 128
scene.cycles.sampling_pattern = 'TABULATED_SOBOL'
scene.cycles.use_adaptive_sampling = False
scene.cycles.use_light_tree = False
scene.view_settings.view_transform = 'Filmic'
bpy.context.view_layer.update()

# ---- added for rendering (the .blend has no active camera and no usable light): camera, sun
cam_auto = bpy.data.cameras.new('AutoCamera')
cam_auto.lens = 50.0
cam_auto.sensor_width = 36.0
cam_auto.clip_end = 1000.0
ob_auto_camera = bpy.data.objects.new('AutoCamera', cam_auto)
scene.collection.objects.link(ob_auto_camera)
ob_auto_camera.location = (7.38887, -8.86649, 8.24304)
ob_auto_camera.rotation_euler = (1.09748, -7.21219e-08, 0.694738)
scene.camera = ob_auto_camera
light_auto_sun = bpy.data.lights.new('AutoSun', 'SUN')
light_auto_sun.energy = 3.0
light_auto_sun.angle = 0.0523599
ob_auto_sun = bpy.data.objects.new('AutoSun', light_auto_sun)
scene.collection.objects.link(ob_auto_sun)
ob_auto_sun.rotation_euler = (0.872665, 0.174533, 0.523599)
bpy.context.view_layer.update()

